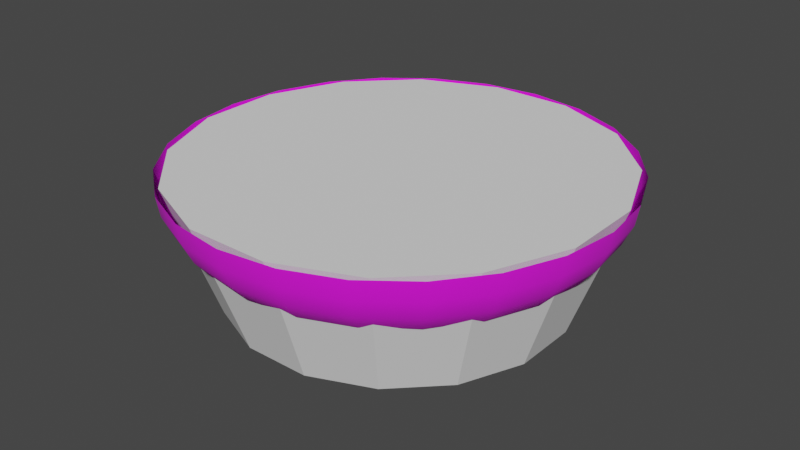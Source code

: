 # Source: engine.blend  (saved by Blender 3.3.6; exported with 4.5.12 LTS)
import bpy
from mathutils import Matrix  # noqa: F401  (used for matrix-valued properties, if any)

bpy.ops.wm.read_factory_settings(use_empty=True)
scene = bpy.context.scene
scene.name = 'Scene'

# ---- collections
col_collection = bpy.data.collections.new('Collection'); scene.collection.children.link(col_collection)

# ---- images (referenced by path relative to the original .blend; pixels are not part of the script)
import os
ASSET_DIR = os.environ.get("B2B_ASSET_DIR", "")  # directory of the original .blend (textures are referenced by path, not embedded)
HERE = os.path.dirname(os.path.abspath(__file__))  # packed textures are extracted next to this script under _unpacked/

def load_image(name, relpath, width, height, colorspace="sRGB"):
    """Load a texture the original file referenced (path relative to the .blend, or extracted next to this script)."""
    p = next((c for c in (os.path.join(HERE, relpath), os.path.join(ASSET_DIR, relpath)) if relpath and os.path.exists(c)), "")
    if p:
        img = bpy.data.images.load(p, check_existing=True)
        img.name = name
    else:  # same state as the original file: an image datablock whose file is absent (Cycles renders it pink)
        img = bpy.data.images.new(name, width, height)
        img.source = "FILE"
        img.filepath = "//" + (relpath or name)
    img.colorspace_settings.name = colorspace
    return img
img_engine_a1_psd = load_image('engine_a1.psd', 'engine_a1.psd', 1024, 1024, 'sRGB')

# ---- materials (node trees are filled in below, after node groups)
mat_m = bpy.data.materials.new('m')
mat_m.alpha_threshold = 0.0
mat_m.roughness = 0.5
mat_m.line_color = (0.0, 0.0, 0.0, 1.0)

# ---- node groups
ng_auto_smooth = bpy.data.node_groups.new('Auto Smooth', 'GeometryNodeTree')
_s = ng_auto_smooth.interface.new_socket(name='Geometry', in_out='OUTPUT', socket_type='NodeSocketGeometry')
_s = ng_auto_smooth.interface.new_socket(name='Geometry', in_out='INPUT', socket_type='NodeSocketGeometry')
_s = ng_auto_smooth.interface.new_socket(name='Angle', in_out='INPUT', socket_type='NodeSocketFloat')
_s.subtype = 'ANGLE'
_s.min_value = 0.0
_s.max_value = 3.142
ng_auto_smooth.is_modifier = True
_N = ng_auto_smooth.nodes; _L = ng_auto_smooth.links
n0 = _N.new('NodeGroupOutput'); n0.name = 'Group Output'; n0.location = (480, -100)
n1 = _N.new('NodeGroupInput'); n1.name = 'Group Input'; n1.location = (-420, -300)
n2 = _N.new('NodeGroupInput'); n2.name = 'Group Input.001'; n2.location = (-60, -100)
n3 = _N.new('GeometryNodeSetShadeSmooth'); n3.name = 'Set Shade Smooth'; n3.location = (120, -100)
n3.domain = 'EDGE'
n4 = _N.new('GeometryNodeSetShadeSmooth'); n4.name = 'Set Shade Smooth.001'; n4.location = (300, -100)
n5 = _N.new('GeometryNodeInputMeshEdgeAngle'); n5.name = 'Edge Angle'; n5.location = (-420, -220)
n6 = _N.new('GeometryNodeInputEdgeSmooth'); n6.name = 'Is Edge Smooth'; n6.location = (-60, -160)
n7 = _N.new('GeometryNodeInputShadeSmooth'); n7.name = 'Is Face Smooth'; n7.location = (-240, -340)
n8 = _N.new('FunctionNodeBooleanMath'); n8.name = 'Boolean Math'; n8.location = (-60, -220)
n9 = _N.new('FunctionNodeCompare'); n9.name = 'Compare'; n9.location = (-240, -180)
n9.operation = 'LESS_EQUAL'
_L.new(n5.outputs[0], n9.inputs[0])
_L.new(n4.outputs[0], n0.inputs[0])
_L.new(n1.outputs[1], n9.inputs[1])
_L.new(n9.outputs[0], n8.inputs[0])
_L.new(n7.outputs[0], n8.inputs[1])
_L.new(n2.outputs[0], n3.inputs[0])
_L.new(n6.outputs[0], n3.inputs[1])
_L.new(n3.outputs[0], n4.inputs[0])
_L.new(n8.outputs[0], n3.inputs[2])
n0.is_active_output = True

# ---- material node trees
mat_m.use_nodes = True; mat_m.node_tree.nodes.clear()
_N = mat_m.node_tree.nodes; _L = mat_m.node_tree.links
n0 = _N.new('ShaderNodeOutputMaterial'); n0.name = 'Material Output'; n0.location = (300, 300)
n1 = _N.new('ShaderNodeBsdfPrincipled'); n1.name = 'Principled BSDF'; n1.location = (10, 300)
n1.distribution = 'GGX'
n1.subsurface_method = 'RANDOM_WALK_SKIN'
n1.inputs[2].default_value = 1.0
n1.inputs[3].default_value = 1.45
n1.inputs[27].default_value = (0.0, 0.0, 0.0, 1.0)
n1.inputs[28].default_value = 1.0
n2 = _N.new('ShaderNodeTexImage'); n2.name = 'Image Texture'; n2.location = (-280, 280)
n2.image = img_engine_a1_psd
_L.new(n1.outputs[0], n0.inputs[0])
_L.new(n2.outputs[0], n1.inputs[0])
n0.is_active_output = True

# ---- world
world_world = bpy.data.worlds.new('World'); scene.world = world_world
world_world.use_nodes = True; world_world.node_tree.nodes.clear()
_N = world_world.node_tree.nodes; _L = world_world.node_tree.links
n0 = _N.new('ShaderNodeOutputWorld'); n0.name = 'World Output'; n0.location = (300, 300)
n1 = _N.new('ShaderNodeBackground'); n1.name = 'Background'; n1.location = (10, 300)
n1.inputs[0].default_value = (0.05088, 0.05088, 0.05088, 1.0)
_L.new(n1.outputs[0], n0.inputs[0])
n0.is_active_output = True
world_world.color = (0.05088, 0.05088, 0.05088)
world_world.use_sun_shadow = False
world_world.sun_shadow_jitter_overblur = 0.0

# ---- meshes
me_cylinder = bpy.data.meshes.new('Cylinder')
me_cylinder.from_pydata([(-0.4419, 0.4419, 0.1875), (0.3125, 0.5413, 0.1875), (0.5413, -0.3125, 0.1875), (0.1618, -0.6037, 0.1875), (-0.1618, -0.6037, 0.1875), (-0.4419, -0.4419, 0.1875), (-0.5413, -0.3125, 0.1875), (-0.625, 0.0, 0.1875), (-0.5006, 0.0, -0.01081), (-0.6155, 0.0, 0.1303), (-0.5886, 0.0, 0.07246), (-0.5482, 0.0, 0.02293), (-0.4836, 0.1296, -0.01081), (-0.6037, 0.1618, 0.1875), (-0.5295, 0.1419, 0.02293), (-0.5685, 0.1523, 0.07246), (-0.5946, 0.1593, 0.1303), (-0.4335, 0.2503, -0.01081), (-0.5413, 0.3125, 0.1875), (-0.4748, 0.2741, 0.02293), (-0.5097, 0.2943, 0.07246), (-0.5331, 0.3078, 0.1303), (-0.354, 0.354, -0.01081), (-0.3876, 0.3876, 0.02293), (-0.4162, 0.4162, 0.07246), (-0.4352, 0.4352, 0.1303), (-0.2503, 0.4335, -0.01081), (-0.3125, 0.5413, 0.1875), (-0.2741, 0.4748, 0.02293), (-0.2943, 0.5097, 0.07246), (-0.3078, 0.5331, 0.1303), (-0.1296, 0.4836, -0.01081), (-0.1618, 0.6037, 0.1875), (-0.1419, 0.5295, 0.02293), (-0.1523, 0.5685, 0.07246), (-0.1593, 0.5946, 0.1303), (0.0, 0.5006, -0.01081), (0.0, 0.625, 0.1875), (0.0, 0.5482, 0.02293), (0.0, 0.5886, 0.07246), (0.0, 0.6155, 0.1303), (0.1296, 0.4836, -0.01081), (0.1618, 0.6037, 0.1875), (0.1419, 0.5295, 0.02293), (0.1523, 0.5685, 0.07246), (0.1593, 0.5946, 0.1303), (0.2503, 0.4335, -0.01081), (0.2741, 0.4748, 0.02293), (0.2943, 0.5097, 0.07246), (0.3078, 0.5331, 0.1303), (0.354, 0.354, -0.01081), (0.4419, 0.4419, 0.1875), (0.3876, 0.3876, 0.02293), (0.4162, 0.4162, 0.07246), (0.4352, 0.4352, 0.1303), (0.4335, 0.2503, -0.01081), (0.5413, 0.3125, 0.1875), (0.4748, 0.2741, 0.02293), (0.5097, 0.2943, 0.07246), (0.5331, 0.3078, 0.1303), (0.4836, 0.1296, -0.01081), (0.6037, 0.1618, 0.1875), (0.5295, 0.1419, 0.02293), (0.5685, 0.1523, 0.07246), (0.5946, 0.1593, 0.1303), (0.5006, 0.0, -0.01081), (0.625, 0.0, 0.1875), (0.5482, 0.0, 0.02293), (0.5886, 0.0, 0.07246), (0.6155, 0.0, 0.1303), (0.4836, -0.1296, -0.01081), (0.6037, -0.1618, 0.1875), (0.5295, -0.1419, 0.02293), (0.5685, -0.1523, 0.07246), (0.5946, -0.1593, 0.1303), (0.4335, -0.2503, -0.01081), (0.4748, -0.2741, 0.02293), (0.5097, -0.2943, 0.07246), (0.5331, -0.3078, 0.1303), (0.354, -0.354, -0.01081), (0.4419, -0.4419, 0.1875), (0.3876, -0.3876, 0.02293), (0.4162, -0.4162, 0.07246), (0.4352, -0.4352, 0.1303), (0.2503, -0.4335, -0.01081), (0.3125, -0.5413, 0.1875), (0.2741, -0.4748, 0.02293), (0.2943, -0.5097, 0.07246), (0.3078, -0.5331, 0.1303), (0.1296, -0.4836, -0.01081), (0.1419, -0.5295, 0.02293), (0.1523, -0.5685, 0.07246), (0.1593, -0.5946, 0.1303), (0.0, -0.5006, -0.01081), (0.0, -0.625, 0.1875), (0.0, -0.5482, 0.02293), (0.0, -0.5886, 0.07246), (0.0, -0.6155, 0.1303), (-0.1296, -0.4836, -0.01081), (-0.1419, -0.5295, 0.02293), (-0.1523, -0.5685, 0.07246), (-0.1593, -0.5946, 0.1303), (-0.2503, -0.4335, -0.01081), (-0.3125, -0.5413, 0.1875), (-0.2741, -0.4748, 0.02293), (-0.2943, -0.5097, 0.07246), (-0.3078, -0.5331, 0.1303), (-0.354, -0.354, -0.01081), (-0.3876, -0.3876, 0.02293), (-0.4162, -0.4162, 0.07246), (-0.4352, -0.4352, 0.1303), (-0.4335, -0.2503, -0.01081), (-0.4748, -0.2741, 0.02293), (-0.5097, -0.2943, 0.07246), (-0.5331, -0.3078, 0.1303), (-0.4836, -0.1296, -0.01081), (-0.6037, -0.1618, 0.1875), (-0.5295, -0.1419, 0.02293), (-0.5685, -0.1523, 0.07246), (-0.5946, -0.1593, 0.1303), (-0.2435, -1.49e-08, -0.09844), (-0.4342, -2.98e-08, -0.04327), (-0.3409, -2.98e-08, -0.07775), (-0.4194, 0.1124, -0.04327), (-0.2352, 0.06302, -0.09844), (-0.3293, 0.08823, -0.07775), (-0.376, 0.2171, -0.04327), (-0.2109, 0.1217, -0.09844), (-0.307, 0.307, -0.04327), (-0.1722, 0.1722, -0.09844), (-0.2171, 0.376, -0.04327), (-0.1217, 0.2109, -0.09844), (-0.1124, 0.4194, -0.04327), (-0.06302, 0.2352, -0.09844), (-0.08823, 0.3293, -0.07775), (-2.98e-08, 0.4342, -0.04327), (0.0, 0.3409, -0.07775), (0.1124, 0.4194, -0.04327), (0.06302, 0.2352, -0.09844), (0.08823, 0.3293, -0.07775), (0.2171, 0.376, -0.04327), (0.1217, 0.2109, -0.09844), (0.1704, 0.2952, -0.07775), (0.307, 0.307, -0.04327), (0.1722, 0.1722, -0.09844), (0.241, 0.241, -0.07775), (0.376, 0.2171, -0.04327), (0.2109, 0.1217, -0.09844), (0.4194, 0.1124, -0.04327), (0.2352, 0.06302, -0.09844), (0.4342, 2.98e-08, -0.04327), (0.2435, 0.0, -0.09844), (0.3409, 0.0, -0.07775), (0.4194, -0.1124, -0.04327), (0.2352, -0.06302, -0.09844), (0.3293, -0.08823, -0.07775), (0.376, -0.2171, -0.04327), (0.2109, -0.1217, -0.09844), (0.307, -0.307, -0.04327), (0.1722, -0.1722, -0.09844), (0.241, -0.241, -0.07775), (0.2171, -0.376, -0.04327), (0.1217, -0.2109, -0.09844), (0.1124, -0.4194, -0.04327), (0.06302, -0.2352, -0.09844), (0.08823, -0.3293, -0.07775), (2.98e-08, -0.4342, -0.04327), (2.98e-08, -0.3409, -0.07775), (-0.1124, -0.4194, -0.04327), (-0.06302, -0.2352, -0.09844), (-0.08823, -0.3293, -0.07775), (-0.2171, -0.376, -0.04327), (-0.1217, -0.2109, -0.09844), (-0.307, -0.307, -0.04327), (-0.1722, -0.1722, -0.09844), (-0.241, -0.241, -0.07775), (-0.376, -0.2171, -0.04327), (-0.2109, -0.1217, -0.09844), (-0.4194, -0.1124, -0.04327), (-0.2352, -0.06302, -0.09844), (-0.3293, -0.08823, -0.07775), (-0.1063, 0.2375, -0.1875), (-0.08661, 0.2734, -0.1875), (-0.06629, 0.3038, -0.1875), (-0.03588, 0.3241, -0.1875), (0.0, 0.3312, -0.1875), (0.03588, 0.3241, -0.1875), (0.06629, 0.3038, -0.1875), (0.08661, 0.2734, -0.1875), (0.1062, 0.2375, -0.1875), (0.08661, 0.2016, -0.1875), (0.06629, 0.1712, -0.1875), (0.03588, 0.1509, -0.1875), (0.0, 0.1437, -0.1875), (-0.03588, 0.1509, -0.1875), (-0.06629, 0.1712, -0.1875), (-0.08661, 0.2016, -0.1875), (-0.125, 0.0, -0.1875), (-0.1225, 0.04784, -0.1875), (-0.08839, 0.08839, -0.1875), (-0.04784, 0.1155, -0.1875), (0.0, 0.125, -0.1875), (0.04784, 0.1155, -0.1875), (0.08839, 0.08839, -0.1875), (0.1225, 0.04784, -0.1875), (0.125, 0.0, -0.1875), (-0.1875, 0.1375, -0.1875), (-0.1375, 0.2, -0.1875), (-0.1125, 0.1808, -0.1875), (-0.0942, 0.1625, -0.1875), (-0.1375, 0.075, -0.1875), (0.1625, 0.1808, -0.1875), (0.1808, 0.1625, -0.1875), (0.1808, 0.1125, -0.1875), (-0.1125, -7.451e-09, -0.1875), (-0.1039, 0.04305, -0.1875), (-0.07955, 0.07955, -0.1875), (-0.04305, 0.1039, -0.1875), (0.0, 0.1125, -0.1875), (0.04305, 0.1039, -0.1875), (0.07955, 0.07955, -0.1875), (0.1039, 0.04305, -0.1875), (0.1125, 7.451e-09, -0.1875), (-0.08125, 0.2375, -0.1875), (-0.07507, 0.2686, -0.1875), (-0.05745, 0.295, -0.1875), (-0.03109, 0.3126, -0.1875), (0.0, 0.3187, -0.1875), (0.03109, 0.3126, -0.1875), (0.05745, 0.295, -0.1875), (0.07507, 0.2686, -0.1875), (0.08125, 0.2375, -0.1875), (0.07507, 0.2064, -0.1875), (0.05745, 0.18, -0.1875), (0.03109, 0.1624, -0.1875), (0.0, 0.1562, -0.1875), (-0.03109, 0.1624, -0.1875), (-0.05745, 0.18, -0.1875), (-0.07507, 0.2064, -0.1875), (0.0, 0.2375, 0.05), (7.293e-09, 4.441e-16, 0.05), (0.0875, 0.1375, -0.1875), (0.0942, 0.1125, -0.1875), (0.1125, 0.0942, -0.1875), (0.1375, 0.075, -0.1875), (0.1625, 0.0942, -0.1875), (0.1875, 0.1375, -0.1875), (0.1375, 0.2, -0.1875), (0.1125, 0.1808, -0.1875), (0.0942, 0.1625, -0.1875), (0.1, 0.1375, -0.1875), (0.105, 0.1187, -0.1875), (0.1187, 0.105, -0.1875), (0.1375, 0.1, -0.1875), (0.1562, 0.105, -0.1875), (0.17, 0.1187, -0.1875), (0.175, 0.1375, -0.1875), (0.17, 0.1562, -0.1875), (0.1562, 0.17, -0.1875), (0.1375, 0.175, -0.1875), (0.1187, 0.17, -0.1875), (0.105, 0.1562, -0.1875), (0.1375, 0.1375, -0.1125), (-0.1808, 0.1125, -0.1875), (-0.1625, 0.0942, -0.1875), (-0.1125, 0.0942, -0.1875), (-0.0942, 0.1125, -0.1875), (-0.0875, 0.1375, -0.1875), (-0.1625, 0.1808, -0.1875), (-0.1808, 0.1625, -0.1875), (-0.175, 0.1375, -0.1875), (-0.17, 0.1187, -0.1875), (-0.1562, 0.105, -0.1875), (-0.1375, 0.1, -0.1875), (-0.1188, 0.105, -0.1875), (-0.105, 0.1187, -0.1875), (-0.1, 0.1375, -0.1875), (-0.105, 0.1563, -0.1875), (-0.1188, 0.17, -0.1875), (-0.1375, 0.175, -0.1875), (-0.1562, 0.17, -0.1875), (-0.17, 0.1563, -0.1875), (-0.1375, 0.1375, -0.1125), (-0.1062, -0.2375, -0.1875), (-0.08661, -0.2734, -0.1875), (-0.06629, -0.3038, -0.1875), (-0.03588, -0.3241, -0.1875), (2.98e-08, -0.3312, -0.1875), (0.03588, -0.3241, -0.1875), (0.06629, -0.3038, -0.1875), (0.08661, -0.2734, -0.1875), (0.1063, -0.2375, -0.1875), (0.08661, -0.2016, -0.1875), (0.06629, -0.1712, -0.1875), (0.03588, -0.1509, -0.1875), (1.49e-08, -0.1437, -0.1875), (-0.03588, -0.1509, -0.1875), (-0.06629, -0.1712, -0.1875), (-0.08661, -0.2016, -0.1875), (-0.1225, -0.04784, -0.1875), (-0.08839, -0.08839, -0.1875), (-0.04784, -0.1155, -0.1875), (1.49e-08, -0.125, -0.1875), (0.04784, -0.1155, -0.1875), (0.08839, -0.08839, -0.1875), (0.1225, -0.04784, -0.1875), (-0.1875, -0.1375, -0.1875), (-0.1375, -0.2, -0.1875), (-0.1125, -0.1808, -0.1875), (-0.0942, -0.1625, -0.1875), (-0.1375, -0.075, -0.1875), (0.1625, -0.1808, -0.1875), (0.1808, -0.1625, -0.1875), (0.1808, -0.1125, -0.1875), (-0.1039, -0.04305, -0.1875), (-0.07955, -0.07955, -0.1875), (-0.04305, -0.1039, -0.1875), (7.451e-09, -0.1125, -0.1875), (0.04305, -0.1039, -0.1875), (0.07955, -0.07955, -0.1875), (0.1039, -0.04305, -0.1875), (-0.08125, -0.2375, -0.1875), (-0.07507, -0.2686, -0.1875), (-0.05745, -0.295, -0.1875), (-0.03109, -0.3126, -0.1875), (2.98e-08, -0.3187, -0.1875), (0.03109, -0.3126, -0.1875), (0.05745, -0.295, -0.1875), (0.07507, -0.2686, -0.1875), (0.08125, -0.2375, -0.1875), (0.07507, -0.2064, -0.1875), (0.05745, -0.18, -0.1875), (0.03109, -0.1624, -0.1875), (1.49e-08, -0.1562, -0.1875), (-0.03109, -0.1624, -0.1875), (-0.05745, -0.18, -0.1875), (-0.07507, -0.2064, -0.1875), (1.49e-08, -0.2375, 0.05), (0.0875, -0.1375, -0.1875), (0.0942, -0.1125, -0.1875), (0.1125, -0.0942, -0.1875), (0.1375, -0.075, -0.1875), (0.1625, -0.0942, -0.1875), (0.1875, -0.1375, -0.1875), (0.1375, -0.2, -0.1875), (0.1125, -0.1808, -0.1875), (0.0942, -0.1625, -0.1875), (0.1, -0.1375, -0.1875), (0.105, -0.1187, -0.1875), (0.1188, -0.105, -0.1875), (0.1375, -0.1, -0.1875), (0.1562, -0.105, -0.1875), (0.17, -0.1187, -0.1875), (0.175, -0.1375, -0.1875), (0.17, -0.1562, -0.1875), (0.1562, -0.17, -0.1875), (0.1375, -0.175, -0.1875), (0.1188, -0.17, -0.1875), (0.105, -0.1562, -0.1875), (0.1375, -0.1375, -0.1125), (-0.1808, -0.1125, -0.1875), (-0.1625, -0.0942, -0.1875), (-0.1125, -0.0942, -0.1875), (-0.0942, -0.1125, -0.1875), (-0.0875, -0.1375, -0.1875), (-0.1625, -0.1808, -0.1875), (-0.1808, -0.1625, -0.1875), (-0.175, -0.1375, -0.1875), (-0.17, -0.1187, -0.1875), (-0.1562, -0.105, -0.1875), (-0.1375, -0.1, -0.1875), (-0.1187, -0.105, -0.1875), (-0.105, -0.1188, -0.1875), (-0.1, -0.1375, -0.1875), (-0.105, -0.1562, -0.1875), (-0.1187, -0.17, -0.1875), (-0.1375, -0.175, -0.1875), (-0.1562, -0.17, -0.1875), (-0.17, -0.1563, -0.1875), (-0.1375, -0.1375, -0.1125), (-0.1217, -1.49e-08, -0.1055), (-0.1176, 0.03151, -0.1055), (-0.1176, -0.03151, -0.1055), (-0.1054, 0.06087, -0.1055), (-0.08609, 0.08609, -0.1055), (-0.06087, 0.1054, -0.1055), (-0.03151, 0.1176, -0.1055), (0.03151, 0.1176, -0.1055), (0.06087, 0.1054, -0.1055), (0.08609, 0.08609, -0.1055), (0.1054, 0.06087, -0.1055), (0.1176, 0.03151, -0.1055), (0.1217, 0.0, -0.1055), (0.1176, -0.03151, -0.1055), (0.1054, -0.06087, -0.1055), (0.08609, -0.08609, -0.1055), (0.06087, -0.1054, -0.1055), (0.03151, -0.1176, -0.1055), (-0.03151, -0.1176, -0.1055), (-0.06087, -0.1054, -0.1055), (-0.08609, -0.08609, -0.1055), (-0.1054, -0.06087, -0.1055), (-0.2952, 0.1704, -0.07775), (-0.241, 0.241, -0.07775), (-0.1704, 0.2952, -0.07775), (0.2952, 0.1704, -0.07775), (0.3293, 0.08823, -0.07775), (0.2952, -0.1704, -0.07775), (0.1704, -0.2952, -0.07775), (-0.1704, -0.2952, -0.07775), (-0.2952, -0.1704, -0.07775), (-0.1063, 0.2375, -0.175), (-0.08661, 0.2734, -0.175), (-0.06629, 0.3038, -0.175), (-0.03588, 0.3241, -0.175), (0.0, 0.3312, -0.175), (0.03588, 0.3241, -0.175), (0.06629, 0.3038, -0.175), (0.08661, 0.2734, -0.175), (0.1062, 0.2375, -0.175), (-0.125, 0.0, -0.175), (-0.1225, 0.04784, -0.175), (0.1225, 0.04784, -0.175), (0.125, 0.0, -0.175), (-0.1875, 0.1375, -0.175), (-0.1375, 0.2, -0.175), (-0.1375, 0.075, -0.175), (0.1625, 0.1808, -0.175), (0.1808, 0.1625, -0.175), (0.1808, 0.1125, -0.175), (-0.1808, 0.1625, -0.175), (-0.1625, 0.1808, -0.175), (-0.1625, 0.0942, -0.175), (-0.1808, 0.1125, -0.175), (0.1375, 0.2, -0.175), (0.1875, 0.1375, -0.175), (0.1625, 0.0942, -0.175), (0.1375, 0.075, -0.175), (-0.1062, -0.2375, -0.175), (-0.08661, -0.2734, -0.175), (-0.06629, -0.3038, -0.175), (-0.03588, -0.3241, -0.175), (2.98e-08, -0.3312, -0.175), (0.03588, -0.3241, -0.175), (0.06629, -0.3038, -0.175), (0.08661, -0.2734, -0.175), (0.1063, -0.2375, -0.175), (-0.1225, -0.04784, -0.175), (0.1225, -0.04784, -0.175), (-0.1875, -0.1375, -0.175), (-0.1375, -0.2, -0.175), (-0.1375, -0.075, -0.175), (0.1625, -0.1808, -0.175), (0.1808, -0.1625, -0.175), (0.1808, -0.1125, -0.175), (-0.1808, -0.1625, -0.175), (-0.1625, -0.1808, -0.175), (-0.1625, -0.0942, -0.175), (-0.1808, -0.1125, -0.175), (0.1375, -0.2, -0.175), (0.1875, -0.1375, -0.175), (0.1625, -0.0942, -0.175), (0.1375, -0.075, -0.175), (-0.0973, 0.2799, -0.0625), (-0.1166, 0.2445, -0.0625), (-0.1166, 0.2445, -0.175), (-0.07513, 0.3126, -0.0625), (-0.04066, 0.3357, -0.0625), (-3.869e-09, 0.3437, -0.0625), (0.04066, 0.3357, -0.0625), (0.07513, 0.3126, -0.0625), (0.0973, 0.2799, -0.0625), (0.1166, 0.2445, -0.0625), (-0.1347, 0.04503, -0.0625), (-0.1375, 0.0, -0.0625), (-0.1375, 0.0, -0.175), (0.1375, 0.0, -0.0625), (0.1347, 0.04503, -0.0625), (-0.1916, 0.1687, -0.0625), (-0.2, 0.1375, -0.0625), (-0.2, 0.1375, -0.175), (-0.1707, 0.1902, -0.0625), (-0.1462, 0.209, -0.0625), (-0.1707, 0.0848, -0.0625), (-0.147, 0.06685, -0.0625), (-0.1916, 0.1063, -0.0625), (0.1707, 0.1902, -0.0625), (0.1462, 0.209, -0.0625), (0.1916, 0.1688, -0.0625), (0.2, 0.1375, -0.0625), (0.1916, 0.1063, -0.0625), (0.1707, 0.0848, -0.0625), (0.147, 0.06685, -0.0625), (-0.0973, -0.2799, -0.0625), (-0.1166, -0.2445, -0.0625), (-0.1166, -0.2445, -0.175), (-0.07513, -0.3126, -0.0625), (-0.04066, -0.3357, -0.0625), (3.597e-08, -0.3437, -0.0625), (0.04066, -0.3357, -0.0625), (0.07513, -0.3126, -0.0625), (0.0973, -0.2799, -0.0625), (0.1166, -0.2445, -0.0625), (-0.1347, -0.04503, -0.0625), (0.1347, -0.04503, -0.0625), (-0.1916, -0.1688, -0.0625), (-0.2, -0.1375, -0.0625), (-0.2, -0.1375, -0.175), (-0.1707, -0.1902, -0.0625), (-0.1462, -0.209, -0.0625), (-0.1707, -0.0848, -0.0625), (-0.147, -0.06685, -0.0625), (-0.1916, -0.1063, -0.0625), (0.1707, -0.1902, -0.0625), (0.1462, -0.209, -0.0625), (0.1916, -0.1687, -0.0625), (0.2, -0.1375, -0.0625), (0.1916, -0.1062, -0.0625), (0.1707, -0.0848, -0.0625), (0.147, -0.06685, -0.0625), (-0.0973, 0.2799, -0.175), (-0.07513, 0.3126, -0.175), (-0.04066, 0.3357, -0.175), (-3.869e-09, 0.3437, -0.175), (0.04066, 0.3357, -0.175), (0.07513, 0.3126, -0.175), (0.0973, 0.2799, -0.175), (0.1166, 0.2445, -0.175), (-0.1347, 0.04503, -0.175), (0.1347, 0.04503, -0.175), (0.1375, 0.0, -0.175), (-0.1462, 0.209, -0.175), (-0.147, 0.06685, -0.175), (0.1707, 0.1902, -0.175), (0.1916, 0.1688, -0.175), (0.1916, 0.1063, -0.175), (-0.1916, 0.1687, -0.175), (-0.1707, 0.1902, -0.175), (-0.1707, 0.0848, -0.175), (-0.1916, 0.1063, -0.175), (0.1462, 0.209, -0.175), (0.2, 0.1375, -0.175), (0.1707, 0.0848, -0.175), (0.147, 0.06685, -0.175), (-0.0973, -0.2799, -0.175), (-0.07513, -0.3126, -0.175), (-0.04066, -0.3357, -0.175), (3.597e-08, -0.3437, -0.175), (0.04066, -0.3357, -0.175), (0.07513, -0.3126, -0.175), (0.0973, -0.2799, -0.175), (0.1166, -0.2445, -0.175), (-0.1347, -0.04503, -0.175), (0.1347, -0.04503, -0.175), (-0.1462, -0.209, -0.175), (-0.147, -0.06685, -0.175), (0.1707, -0.1902, -0.175), (0.1916, -0.1687, -0.175), (0.1916, -0.1062, -0.175), (-0.1916, -0.1688, -0.175), (-0.1707, -0.1902, -0.175), (-0.1707, -0.0848, -0.175), (-0.1916, -0.1063, -0.175), (0.1462, -0.209, -0.175), (0.2, -0.1375, -0.175), (0.1707, -0.0848, -0.175), (0.147, -0.06685, -0.175)], [], [(130, 26, 31, 132), (173, 107, 111, 176), (161, 84, 89, 163), (148, 60, 65, 150), (135, 36, 41, 137), (123, 12, 17, 126), (121, 8, 12, 123), (166, 93, 98, 168), (153, 70, 75, 156), (140, 46, 50, 143), (128, 22, 26, 130), (171, 102, 107, 173), (158, 79, 84, 161), (146, 55, 60, 148), (132, 31, 36, 135), (176, 111, 115, 178), (163, 89, 93, 166), (150, 65, 70, 153), (178, 115, 8, 121), (137, 41, 46, 140), (126, 17, 22, 128), (168, 98, 102, 171), (156, 75, 79, 158), (143, 50, 55, 146), (116, 7, 9, 119), (119, 9, 10, 118), (118, 10, 11, 117), (117, 11, 8, 115), (6, 116, 119, 114), (114, 119, 118, 113), (113, 118, 117, 112), (112, 117, 115, 111), (5, 6, 114, 110), (110, 114, 113, 109), (109, 113, 112, 108), (108, 112, 111, 107), (103, 5, 110, 106), (106, 110, 109, 105), (105, 109, 108, 104), (104, 108, 107, 102), (4, 103, 106, 101), (101, 106, 105, 100), (100, 105, 104, 99), (99, 104, 102, 98), (94, 4, 101, 97), (97, 101, 100, 96), (96, 100, 99, 95), (95, 99, 98, 93), (3, 94, 97, 92), (92, 97, 96, 91), (91, 96, 95, 90), (90, 95, 93, 89), (85, 3, 92, 88), (88, 92, 91, 87), (87, 91, 90, 86), (86, 90, 89, 84), (80, 85, 88, 83), (83, 88, 87, 82), (82, 87, 86, 81), (81, 86, 84, 79), (2, 80, 83, 78), (78, 83, 82, 77), (77, 82, 81, 76), (76, 81, 79, 75), (71, 2, 78, 74), (74, 78, 77, 73), (73, 77, 76, 72), (72, 76, 75, 70), (66, 71, 74, 69), (69, 74, 73, 68), (68, 73, 72, 67), (67, 72, 70, 65), (61, 66, 69, 64), (64, 69, 68, 63), (63, 68, 67, 62), (62, 67, 65, 60), (56, 61, 64, 59), (59, 64, 63, 58), (58, 63, 62, 57), (57, 62, 60, 55), (51, 56, 59, 54), (54, 59, 58, 53), (53, 58, 57, 52), (52, 57, 55, 50), (1, 51, 54, 49), (49, 54, 53, 48), (48, 53, 52, 47), (47, 52, 50, 46), (42, 1, 49, 45), (45, 49, 48, 44), (44, 48, 47, 43), (43, 47, 46, 41), (37, 42, 45, 40), (40, 45, 44, 39), (39, 44, 43, 38), (38, 43, 41, 36), (32, 37, 40, 35), (35, 40, 39, 34), (34, 39, 38, 33), (33, 38, 36, 31), (27, 32, 35, 30), (30, 35, 34, 29), (29, 34, 33, 28), (28, 33, 31, 26), (0, 27, 30, 25), (25, 30, 29, 24), (24, 29, 28, 23), (23, 28, 26, 22), (18, 0, 25, 21), (21, 25, 24, 20), (20, 24, 23, 19), (19, 23, 22, 17), (13, 18, 21, 16), (16, 21, 20, 15), (15, 20, 19, 14), (14, 19, 17, 12), (7, 13, 16, 9), (9, 16, 15, 10), (10, 15, 14, 11), (11, 14, 12, 8), (121, 123, 125, 122), (122, 125, 124, 120), (123, 126, 402, 125), (125, 402, 127, 124), (126, 128, 403, 402), (402, 403, 129, 127), (128, 130, 404, 403), (403, 404, 131, 129), (130, 132, 134, 404), (139, 142, 141, 138), (132, 135, 136, 134), (135, 137, 139, 136), (137, 140, 142, 139), (140, 143, 145, 142), (142, 145, 144, 141), (143, 146, 405, 145), (145, 405, 147, 144), (146, 148, 406, 405), (405, 406, 149, 147), (148, 150, 152, 406), (406, 152, 151, 149), (150, 153, 155, 152), (152, 155, 154, 151), (153, 156, 407, 155), (155, 407, 157, 154), (156, 158, 160, 407), (407, 160, 159, 157), (158, 161, 408, 160), (160, 408, 162, 159), (161, 163, 165, 408), (404, 134, 133, 131), (163, 166, 167, 165), (166, 168, 170, 167), (168, 171, 409, 170), (408, 165, 164, 162), (171, 173, 175, 409), (409, 175, 174, 172), (173, 176, 410, 175), (175, 410, 177, 174), (176, 178, 180, 410), (410, 180, 179, 177), (178, 121, 122, 180), (180, 122, 120, 179), (442, 443, 548, 547), (443, 444, 549, 548), (444, 445, 550, 549), (445, 446, 551, 550), (420, 447, 552, 475), (211, 212, 257, 258), (448, 423, 530, 553), (449, 455, 559, 507), (455, 456, 560, 559), (456, 450, 554, 560), (451, 457, 561, 555), (247, 211, 258, 259), (248, 247, 259, 260), (186, 187, 229, 228), (198, 199, 216, 215), (203, 204, 221, 220), (201, 202, 219, 218), (199, 200, 217, 216), (204, 205, 222, 221), (197, 198, 215, 214), (202, 203, 220, 219), (200, 201, 218, 217), (191, 192, 234, 233), (196, 181, 223, 238), (184, 185, 227, 226), (189, 190, 232, 231), (194, 195, 237, 236), (182, 183, 225, 224), (187, 188, 230, 229), (192, 193, 235, 234), (185, 186, 228, 227), (190, 191, 233, 232), (195, 196, 238, 237), (183, 184, 226, 225), (188, 189, 231, 230), (181, 182, 224, 223), (193, 194, 236, 235), (214, 215, 240), (223, 224, 239), (224, 225, 239), (225, 226, 239), (226, 227, 239), (227, 228, 239), (228, 229, 239), (229, 230, 239), (230, 231, 239), (231, 232, 239), (232, 233, 239), (233, 234, 239), (234, 235, 239), (235, 236, 239), (236, 237, 239), (237, 238, 239), (238, 223, 239), (215, 216, 240), (216, 217, 240), (217, 218, 240), (218, 219, 240), (219, 220, 240), (220, 221, 240), (221, 222, 240), (212, 246, 256, 257), (246, 213, 255, 256), (213, 245, 254, 255), (245, 244, 253, 254), (241, 249, 261, 250), (242, 241, 250, 251), (244, 243, 252, 253), (249, 248, 260, 261), (243, 242, 251, 252), (250, 261, 262), (261, 260, 262), (260, 259, 262), (259, 258, 262), (258, 257, 262), (257, 256, 262), (256, 255, 262), (255, 254, 262), (254, 253, 262), (253, 252, 262), (252, 251, 262), (251, 250, 262), (208, 209, 277, 278), (207, 208, 278, 279), (268, 207, 279, 280), (209, 267, 276, 277), (267, 266, 275, 276), (266, 265, 274, 275), (265, 210, 273, 274), (206, 269, 281, 270), (263, 206, 270, 271), (210, 264, 272, 273), (269, 268, 280, 281), (264, 263, 271, 272), (270, 281, 282), (281, 280, 282), (280, 279, 282), (279, 278, 282), (278, 277, 282), (277, 276, 282), (276, 275, 282), (275, 274, 282), (274, 273, 282), (273, 272, 282), (272, 271, 282), (271, 270, 282), (196, 208, 207, 181), (190, 189, 247, 248), (191, 190, 248, 249), (195, 209, 208, 196), (194, 267, 209, 195), (192, 191, 249, 241), (204, 203, 243, 244), (198, 210, 265, 199), (200, 199, 265, 266), (203, 202, 242, 243), (192, 241, 242, 202, 201, 193), (194, 193, 201, 200, 266, 267), (457, 458, 562, 561), (458, 449, 507, 562), (446, 459, 563, 551), (459, 452, 556, 563), (452, 453, 557, 556), (453, 460, 564, 557), (460, 454, 558, 564), (454, 461, 565, 558), (461, 462, 566, 565), (450, 438, 495, 554), (311, 355, 354, 312), (447, 451, 555, 552), (462, 448, 553, 566), (412, 411, 465, 520), (413, 412, 520, 521), (414, 413, 521, 522), (415, 414, 522, 523), (416, 415, 523, 524), (344, 356, 355, 311), (345, 357, 356, 344), (288, 326, 327, 289), (299, 314, 315, 300), (304, 319, 320, 305), (302, 317, 318, 303), (300, 315, 316, 301), (305, 320, 222, 205), (197, 214, 314, 299), (303, 318, 319, 304), (301, 316, 317, 302), (293, 331, 332, 294), (298, 336, 321, 283), (286, 324, 325, 287), (291, 329, 330, 292), (296, 334, 335, 297), (284, 322, 323, 285), (289, 327, 328, 290), (294, 332, 333, 295), (287, 325, 326, 288), (292, 330, 331, 293), (297, 335, 336, 298), (285, 323, 324, 286), (290, 328, 329, 291), (283, 321, 322, 284), (295, 333, 334, 296), (214, 240, 314), (321, 337, 322), (322, 337, 323), (323, 337, 324), (324, 337, 325), (325, 337, 326), (326, 337, 327), (327, 337, 328), (328, 337, 329), (329, 337, 330), (330, 337, 331), (331, 337, 332), (332, 337, 333), (333, 337, 334), (334, 337, 335), (335, 337, 336), (336, 337, 321), (314, 240, 315), (315, 240, 316), (316, 240, 317), (317, 240, 318), (318, 240, 319), (319, 240, 320), (320, 240, 222), (312, 354, 353, 343), (343, 353, 352, 313), (313, 352, 351, 342), (342, 351, 350, 341), (338, 347, 358, 346), (339, 348, 347, 338), (341, 350, 349, 340), (346, 358, 357, 345), (340, 349, 348, 339), (347, 359, 358), (358, 359, 357), (357, 359, 356), (356, 359, 355), (355, 359, 354), (354, 359, 353), (353, 359, 352), (352, 359, 351), (351, 359, 350), (350, 359, 349), (349, 359, 348), (348, 359, 347), (308, 375, 374, 309), (307, 376, 375, 308), (365, 377, 376, 307), (309, 374, 373, 364), (364, 373, 372, 363), (363, 372, 371, 362), (362, 371, 370, 310), (306, 367, 378, 366), (360, 368, 367, 306), (310, 370, 369, 361), (366, 378, 377, 365), (361, 369, 368, 360), (367, 379, 378), (378, 379, 377), (377, 379, 376), (376, 379, 375), (375, 379, 374), (374, 379, 373), (373, 379, 372), (372, 379, 371), (371, 379, 370), (370, 379, 369), (369, 379, 368), (368, 379, 367), (298, 283, 307, 308), (292, 345, 344, 291), (293, 346, 345, 292), (297, 298, 308, 309), (296, 297, 309, 364), (294, 338, 346, 293), (305, 341, 340, 304), (299, 300, 362, 310), (301, 363, 362, 300), (304, 340, 339, 303), (294, 295, 302, 303, 339, 338), (296, 364, 363, 301, 302, 295), (120, 124, 381, 380), (127, 129, 384, 383), (124, 127, 383, 381), (177, 179, 382, 401), (174, 177, 401, 400), (172, 174, 400, 399), (169, 172, 399, 398), (162, 164, 397, 396), (159, 162, 396, 395), (157, 159, 395, 394), (154, 157, 394, 393), (151, 154, 393, 392), (149, 151, 392, 391), (147, 149, 391, 390), (144, 147, 390, 389), (141, 144, 389, 388), (138, 141, 388, 387), (131, 133, 386, 385), (129, 131, 385, 384), (179, 120, 380, 382), (164, 165, 167), (167, 170, 169), (133, 134, 136), (136, 139, 138), (305, 448, 462, 341), (299, 310, 451, 447), (283, 438, 450, 307), (342, 341, 462, 461), (313, 342, 461, 454), (343, 313, 454, 460), (312, 343, 460, 453), (311, 312, 453, 452), (344, 311, 452, 459), (291, 344, 459, 446), (360, 306, 449, 458), (361, 360, 458, 457), (310, 361, 457, 451), (365, 307, 450, 456), (366, 365, 456, 455), (306, 366, 455, 449), (305, 205, 423, 448), (197, 299, 447, 420), (290, 291, 446, 445), (289, 290, 445, 444), (288, 289, 444, 443), (287, 288, 443, 442), (286, 287, 442, 441), (285, 286, 441, 440), (284, 285, 440, 439), (283, 284, 439, 438), (204, 244, 437, 422), (198, 421, 426, 210), (181, 207, 425, 411), (245, 436, 437, 244), (213, 429, 436, 245), (246, 435, 429, 213), (212, 428, 435, 246), (211, 427, 428, 212), (247, 434, 427, 211), (189, 419, 434, 247), (263, 433, 424, 206), (264, 432, 433, 263), (210, 426, 432, 264), (268, 431, 425, 207), (269, 430, 431, 268), (206, 424, 430, 269), (204, 422, 423, 205), (197, 420, 421, 198), (188, 418, 419, 189), (187, 417, 418, 188), (186, 416, 417, 187), (185, 415, 416, 186), (184, 414, 415, 185), (183, 413, 414, 184), (182, 412, 413, 183), (181, 411, 412, 182), (465, 464, 463, 520), (520, 463, 466, 521), (521, 466, 467, 522), (522, 467, 468, 523), (523, 468, 469, 524), (524, 469, 470, 525), (525, 470, 471, 526), (526, 471, 472, 527), (475, 474, 473, 528), (529, 477, 476, 530), (480, 479, 478, 536), (536, 478, 481, 537), (537, 481, 482, 531), (532, 484, 483, 538), (538, 483, 485, 539), (539, 485, 479, 480), (527, 472, 487, 540), (540, 487, 486, 533), (533, 486, 488, 534), (534, 488, 489, 541), (541, 489, 490, 535), (535, 490, 491, 542), (542, 491, 492, 543), (465, 531, 482, 464), (528, 473, 484, 532), (529, 543, 492, 477), (495, 544, 493, 494), (544, 545, 496, 493), (545, 546, 497, 496), (546, 547, 498, 497), (547, 548, 499, 498), (548, 549, 500, 499), (549, 550, 501, 500), (550, 551, 502, 501), (475, 552, 503, 474), (553, 530, 476, 504), (507, 559, 505, 506), (559, 560, 508, 505), (560, 554, 509, 508), (555, 561, 510, 511), (561, 562, 512, 510), (562, 507, 506, 512), (551, 563, 514, 502), (563, 556, 513, 514), (556, 557, 515, 513), (557, 564, 516, 515), (564, 558, 517, 516), (558, 565, 518, 517), (565, 566, 519, 518), (495, 494, 509, 554), (552, 555, 511, 503), (553, 504, 519, 566), (441, 442, 547, 546), (440, 441, 546, 545), (439, 440, 545, 544), (438, 439, 544, 495), (422, 437, 543, 529), (426, 421, 528, 532), (411, 425, 531, 465), (437, 436, 542, 543), (436, 429, 535, 542), (429, 435, 541, 535), (435, 428, 534, 541), (428, 427, 533, 534), (427, 434, 540, 533), (434, 419, 527, 540), (424, 433, 539, 480), (433, 432, 538, 539), (432, 426, 532, 538), (425, 431, 537, 531), (431, 430, 536, 537), (430, 424, 480, 536), (423, 422, 529, 530), (421, 420, 475, 528), (419, 418, 526, 527), (418, 417, 525, 526), (417, 416, 524, 525), (170, 409, 172, 169)])
me_cylinder.polygons.foreach_set('use_smooth', [True] * 560)
_k = set([(214, 215), (214, 314), (215, 216), (216, 217), (217, 218), (218, 219), (219, 220), (220, 221), (221, 222), (222, 320), (223, 224), (223, 238), (224, 225), (225, 226), (226, 227), (227, 228), (228, 229), (229, 230), (230, 231), (231, 232), (232, 233), (233, 234), (234, 235), (235, 236), (236, 237), (237, 238), (314, 315), (315, 316), (316, 317), (317, 318), (318, 319), (319, 320), (321, 322), (321, 336), (322, 323), (323, 324), (324, 325), (325, 326), (326, 327), (327, 328), (328, 329), (329, 330), (330, 331), (331, 332), (332, 333), (333, 334), (334, 335), (335, 336)])
me_cylinder.attributes.new('sharp_edge', 'BOOLEAN', 'EDGE').data.foreach_set('value', [ (min(e.vertices), max(e.vertices)) in _k for e in me_cylinder.edges])
_uv = me_cylinder.uv_layers.new(name='UVMap')
_uv.uv.foreach_set('vector', [0.8033, 0.4891, 0.7761, 0.4983, 0.7761, 0.5978, 0.8033, 0.5786, 0.8033, 0.4026, 0.7761, 0.403, 0.7761, 0.3019, 0.8033, 0.311, 0.8033, 0.4891, 0.7761, 0.4983, 0.7761, 0.5978, 0.8033, 0.5786, 0.8033, 0.2216, 0.7761, 0.2023, 0.7761, 0.1065, 0.8033, 0.1374, 0.8033, 0.6643, 0.7761, 0.6952, 0.7761, 0.6012, 0.8033, 0.5818, 0.8033, 0.2183, 0.7761, 0.1989, 0.7761, 0.2967, 0.8033, 0.3065, 0.8033, 0.1359, 0.7761, 0.105, 0.7761, 0.1989, 0.8033, 0.2183, 0.8033, 0.6643, 0.7761, 0.6952, 0.7761, 0.6012, 0.8033, 0.5818, 0.8033, 0.2183, 0.7761, 0.1989, 0.7761, 0.2967, 0.8033, 0.3065, 0.8033, 0.4937, 0.7761, 0.5034, 0.7761, 0.403, 0.8033, 0.4026, 0.8033, 0.3976, 0.7761, 0.3972, 0.7761, 0.4983, 0.8033, 0.4891, 0.8033, 0.4937, 0.7761, 0.5034, 0.7761, 0.403, 0.8033, 0.4026, 0.8033, 0.3976, 0.7761, 0.3972, 0.7761, 0.4983, 0.8033, 0.4891, 0.8033, 0.311, 0.7761, 0.3019, 0.7761, 0.2023, 0.8033, 0.2216, 0.8033, 0.5786, 0.7761, 0.5978, 0.7761, 0.6937, 0.8033, 0.6627, 0.8033, 0.311, 0.7761, 0.3019, 0.7761, 0.2023, 0.8033, 0.2216, 0.8033, 0.5786, 0.7761, 0.5978, 0.7761, 0.6937, 0.8033, 0.6627, 0.8033, 0.1359, 0.7761, 0.105, 0.7761, 0.1989, 0.8033, 0.2183, 0.8033, 0.2216, 0.7761, 0.2023, 0.7761, 0.1065, 0.8033, 0.1374, 0.8033, 0.5818, 0.7761, 0.6012, 0.7761, 0.5034, 0.8033, 0.4937, 0.8033, 0.3065, 0.7761, 0.2967, 0.7761, 0.3972, 0.8033, 0.3976, 0.8033, 0.5818, 0.7761, 0.6012, 0.7761, 0.5034, 0.8033, 0.4937, 0.8033, 0.3065, 0.7761, 0.2967, 0.7761, 0.3972, 0.8033, 0.3976, 0.8033, 0.4026, 0.7761, 0.403, 0.7761, 0.3019, 0.8033, 0.311, 0.6848, 0.1457, 0.6848, 0.02, 0.7075, 0.03755, 0.7075, 0.1587, 0.7075, 0.1587, 0.7075, 0.03755, 0.7313, 0.0592, 0.7313, 0.173, 0.7313, 0.173, 0.7313, 0.0592, 0.7547, 0.08309, 0.7547, 0.1879, 0.7547, 0.1879, 0.7547, 0.08309, 0.7761, 0.1065, 0.7761, 0.2023, 0.6848, 0.2746, 0.6848, 0.1457, 0.7075, 0.1587, 0.7075, 0.2809, 0.7075, 0.2809, 0.7075, 0.1587, 0.7313, 0.173, 0.7313, 0.2878, 0.7313, 0.2878, 0.7313, 0.173, 0.7547, 0.1879, 0.7547, 0.2949, 0.7547, 0.2949, 0.7547, 0.1879, 0.7761, 0.2023, 0.7761, 0.3019, 0.6848, 0.4052, 0.6848, 0.2746, 0.7075, 0.2809, 0.7075, 0.4045, 0.7075, 0.4045, 0.7075, 0.2809, 0.7313, 0.2878, 0.7313, 0.4037, 0.7313, 0.4037, 0.7313, 0.2878, 0.7547, 0.2949, 0.7547, 0.4032, 0.7547, 0.4032, 0.7547, 0.2949, 0.7761, 0.3019, 0.7761, 0.403, 0.6848, 0.5346, 0.6848, 0.4052, 0.7075, 0.4045, 0.7075, 0.527, 0.7075, 0.527, 0.7075, 0.4045, 0.7313, 0.4037, 0.7313, 0.5189, 0.7313, 0.5189, 0.7313, 0.4037, 0.7547, 0.4032, 0.7547, 0.5108, 0.7547, 0.5108, 0.7547, 0.4032, 0.7761, 0.403, 0.7761, 0.5034, 0.6848, 0.6599, 0.6848, 0.5346, 0.7075, 0.527, 0.7075, 0.6463, 0.7075, 0.6463, 0.7075, 0.527, 0.7313, 0.5189, 0.7313, 0.6313, 0.7313, 0.6313, 0.7313, 0.5189, 0.7547, 0.5108, 0.7547, 0.6159, 0.7547, 0.6159, 0.7547, 0.5108, 0.7761, 0.5034, 0.7761, 0.6012, 0.6848, 0.7802, 0.6848, 0.6599, 0.7075, 0.6463, 0.7075, 0.763, 0.7075, 0.763, 0.7075, 0.6463, 0.7313, 0.6313, 0.7313, 0.7419, 0.7313, 0.7419, 0.7313, 0.6313, 0.7547, 0.6159, 0.7547, 0.7185, 0.7547, 0.7185, 0.7547, 0.6159, 0.7761, 0.6012, 0.7761, 0.6952, 0.6848, 0.6545, 0.6848, 0.7802, 0.7075, 0.7626, 0.7075, 0.6414, 0.7075, 0.6414, 0.7075, 0.7626, 0.7313, 0.741, 0.7313, 0.6272, 0.7313, 0.6272, 0.7313, 0.741, 0.7547, 0.7171, 0.7547, 0.6122, 0.7547, 0.6122, 0.7547, 0.7171, 0.7761, 0.6937, 0.7761, 0.5978, 0.6848, 0.5255, 0.6848, 0.6545, 0.7075, 0.6414, 0.7075, 0.5192, 0.7075, 0.5192, 0.7075, 0.6414, 0.7313, 0.6272, 0.7313, 0.5124, 0.7313, 0.5124, 0.7313, 0.6272, 0.7547, 0.6122, 0.7547, 0.5052, 0.7547, 0.5052, 0.7547, 0.6122, 0.7761, 0.5978, 0.7761, 0.4983, 0.6848, 0.3949, 0.6848, 0.5255, 0.7075, 0.5192, 0.7075, 0.3957, 0.7075, 0.3957, 0.7075, 0.5192, 0.7313, 0.5124, 0.7313, 0.3964, 0.7313, 0.3964, 0.7313, 0.5124, 0.7547, 0.5052, 0.7547, 0.3969, 0.7547, 0.3969, 0.7547, 0.5052, 0.7761, 0.4983, 0.7761, 0.3972, 0.6848, 0.2655, 0.6848, 0.3949, 0.7075, 0.3957, 0.7075, 0.2731, 0.7075, 0.2731, 0.7075, 0.3957, 0.7313, 0.3964, 0.7313, 0.2813, 0.7313, 0.2813, 0.7313, 0.3964, 0.7547, 0.3969, 0.7547, 0.2894, 0.7547, 0.2894, 0.7547, 0.3969, 0.7761, 0.3972, 0.7761, 0.2967, 0.6848, 0.1402, 0.6848, 0.2655, 0.7075, 0.2731, 0.7075, 0.1538, 0.7075, 0.1538, 0.7075, 0.2731, 0.7313, 0.2813, 0.7313, 0.1689, 0.7313, 0.1689, 0.7313, 0.2813, 0.7547, 0.2894, 0.7547, 0.1843, 0.7547, 0.1843, 0.7547, 0.2894, 0.7761, 0.2967, 0.7761, 0.1989, 0.6848, 0.02, 0.6848, 0.1402, 0.7075, 0.1538, 0.7075, 0.03719, 0.7075, 0.03719, 0.7075, 0.1538, 0.7313, 0.1689, 0.7313, 0.0583, 0.7313, 0.0583, 0.7313, 0.1689, 0.7547, 0.1843, 0.7547, 0.08168, 0.7547, 0.08168, 0.7547, 0.1843, 0.7761, 0.1989, 0.7761, 0.105, 0.6848, 0.1457, 0.6848, 0.02, 0.7075, 0.03755, 0.7075, 0.1587, 0.7075, 0.1587, 0.7075, 0.03755, 0.7313, 0.0592, 0.7313, 0.173, 0.7313, 0.173, 0.7313, 0.0592, 0.7547, 0.08309, 0.7547, 0.1879, 0.7547, 0.1879, 0.7547, 0.08309, 0.7761, 0.1065, 0.7761, 0.2023, 0.6848, 0.2746, 0.6848, 0.1457, 0.7075, 0.1587, 0.7075, 0.2809, 0.7075, 0.2809, 0.7075, 0.1587, 0.7313, 0.173, 0.7313, 0.2878, 0.7313, 0.2878, 0.7313, 0.173, 0.7547, 0.1879, 0.7547, 0.2949, 0.7547, 0.2949, 0.7547, 0.1879, 0.7761, 0.2023, 0.7761, 0.3019, 0.6848, 0.4052, 0.6848, 0.2746, 0.7075, 0.2809, 0.7075, 0.4045, 0.7075, 0.4045, 0.7075, 0.2809, 0.7313, 0.2878, 0.7313, 0.4037, 0.7313, 0.4037, 0.7313, 0.2878, 0.7547, 0.2949, 0.7547, 0.4032, 0.7547, 0.4032, 0.7547, 0.2949, 0.7761, 0.3019, 0.7761, 0.403, 0.6848, 0.5346, 0.6848, 0.4052, 0.7075, 0.4045, 0.7075, 0.527, 0.7075, 0.527, 0.7075, 0.4045, 0.7313, 0.4037, 0.7313, 0.5189, 0.7313, 0.5189, 0.7313, 0.4037, 0.7547, 0.4032, 0.7547, 0.5108, 0.7547, 0.5108, 0.7547, 0.4032, 0.7761, 0.403, 0.7761, 0.5034, 0.6848, 0.6599, 0.6848, 0.5346, 0.7075, 0.527, 0.7075, 0.6463, 0.7075, 0.6463, 0.7075, 0.527, 0.7313, 0.5189, 0.7313, 0.6313, 0.7313, 0.6313, 0.7313, 0.5189, 0.7547, 0.5108, 0.7547, 0.6159, 0.7547, 0.6159, 0.7547, 0.5108, 0.7761, 0.5034, 0.7761, 0.6012, 0.6848, 0.7802, 0.6848, 0.6599, 0.7075, 0.6463, 0.7075, 0.763, 0.7075, 0.763, 0.7075, 0.6463, 0.7313, 0.6313, 0.7313, 0.7419, 0.7313, 0.7419, 0.7313, 0.6313, 0.7547, 0.6159, 0.7547, 0.7185, 0.7547, 0.7185, 0.7547, 0.6159, 0.7761, 0.6012, 0.7761, 0.6952, 0.6848, 0.6545, 0.6848, 0.7802, 0.7075, 0.7626, 0.7075, 0.6414, 0.7075, 0.6414, 0.7075, 0.7626, 0.7313, 0.741, 0.7313, 0.6272, 0.7313, 0.6272, 0.7313, 0.741, 0.7547, 0.7171, 0.7547, 0.6122, 0.7547, 0.6122, 0.7547, 0.7171, 0.7761, 0.6937, 0.7761, 0.5978, 0.6848, 0.5255, 0.6848, 0.6545, 0.7075, 0.6414, 0.7075, 0.5192, 0.7075, 0.5192, 0.7075, 0.6414, 0.7313, 0.6272, 0.7313, 0.5124, 0.7313, 0.5124, 0.7313, 0.6272, 0.7547, 0.6122, 0.7547, 0.5052, 0.7547, 0.5052, 0.7547, 0.6122, 0.7761, 0.5978, 0.7761, 0.4983, 0.6848, 0.3949, 0.6848, 0.5255, 0.7075, 0.5192, 0.7075, 0.3957, 0.7075, 0.3957, 0.7075, 0.5192, 0.7313, 0.5124, 0.7313, 0.3964, 0.7313, 0.3964, 0.7313, 0.5124, 0.7547, 0.5052, 0.7547, 0.3969, 0.7547, 0.3969, 0.7547, 0.5052, 0.7761, 0.4983, 0.7761, 0.3972, 0.6848, 0.2655, 0.6848, 0.3949, 0.7075, 0.3957, 0.7075, 0.2731, 0.7075, 0.2731, 0.7075, 0.3957, 0.7313, 0.3964, 0.7313, 0.2813, 0.7313, 0.2813, 0.7313, 0.3964, 0.7547, 0.3969, 0.7547, 0.2894, 0.7547, 0.2894, 0.7547, 0.3969, 0.7761, 0.3972, 0.7761, 0.2967, 0.6848, 0.1402, 0.6848, 0.2655, 0.7075, 0.2731, 0.7075, 0.1538, 0.7075, 0.1538, 0.7075, 0.2731, 0.7313, 0.2813, 0.7313, 0.1689, 0.7313, 0.1689, 0.7313, 0.2813, 0.7547, 0.2894, 0.7547, 0.1843, 0.7547, 0.1843, 0.7547, 0.2894, 0.7761, 0.2967, 0.7761, 0.1989, 0.6848, 0.02, 0.6848, 0.1402, 0.7075, 0.1538, 0.7075, 0.03719, 0.7075, 0.03719, 0.7075, 0.1538, 0.7313, 0.1689, 0.7313, 0.0583, 0.7313, 0.0583, 0.7313, 0.1689, 0.7547, 0.1843, 0.7547, 0.08168, 0.7547, 0.08168, 0.7547, 0.1843, 0.7761, 0.1989, 0.7761, 0.105, 0.01417, 0.3648, 0.02003, 0.2756, 0.05788, 0.2957, 0.05333, 0.3646, 0.05333, 0.3646, 0.05788, 0.2957, 0.09528, 0.3157, 0.09205, 0.3646, 0.02003, 0.2756, 0.03723, 0.1925, 0.07119, 0.2315, 0.05788, 0.2957, 0.05788, 0.2957, 0.07119, 0.2315, 0.1047, 0.2702, 0.09528, 0.3157, 0.03723, 0.1925, 0.0646, 0.1211, 0.09236, 0.1763, 0.07119, 0.2315, 0.07119, 0.2315, 0.09236, 0.1763, 0.1198, 0.2311, 0.1047, 0.2702, 0.0646, 0.1211, 0.1003, 0.06626, 0.1199, 0.134, 0.09236, 0.1763, 0.09236, 0.1763, 0.1199, 0.134, 0.1393, 0.2011, 0.1198, 0.2311, 0.1003, 0.06626, 0.1419, 0.03178, 0.1521, 0.1074, 0.1199, 0.134, 0.221, 0.1075, 0.2531, 0.1341, 0.2338, 0.2012, 0.211, 0.1823, 0.1419, 0.03178, 0.1865, 0.02, 0.1866, 0.09834, 0.1521, 0.1074, 0.1865, 0.02, 0.2311, 0.03175, 0.221, 0.1075, 0.1866, 0.09834, 0.2311, 0.03175, 0.2727, 0.06621, 0.2531, 0.1341, 0.221, 0.1075, 0.2727, 0.06621, 0.3083, 0.121, 0.2807, 0.1765, 0.2531, 0.1341, 0.2531, 0.1341, 0.2807, 0.1765, 0.2533, 0.2313, 0.2338, 0.2012, 0.3083, 0.121, 0.3357, 0.1924, 0.3018, 0.2316, 0.2807, 0.1765, 0.2807, 0.1765, 0.3018, 0.2316, 0.2683, 0.2704, 0.2533, 0.2313, 0.3357, 0.1924, 0.3529, 0.2755, 0.3151, 0.2959, 0.3018, 0.2316, 0.3018, 0.2316, 0.3151, 0.2959, 0.2777, 0.316, 0.2683, 0.2704, 0.3529, 0.2755, 0.3588, 0.3647, 0.3196, 0.3648, 0.3151, 0.2959, 0.3151, 0.2959, 0.3196, 0.3648, 0.2809, 0.3649, 0.2777, 0.316, 0.3588, 0.3647, 0.3529, 0.4539, 0.3151, 0.4337, 0.3196, 0.3648, 0.3196, 0.3648, 0.3151, 0.4337, 0.2777, 0.4137, 0.2809, 0.3649, 0.3529, 0.4539, 0.3357, 0.537, 0.3018, 0.498, 0.3151, 0.4337, 0.3151, 0.4337, 0.3018, 0.498, 0.2682, 0.4593, 0.2777, 0.4137, 0.3357, 0.537, 0.3084, 0.6084, 0.2806, 0.5531, 0.3018, 0.498, 0.3018, 0.498, 0.2806, 0.5531, 0.2532, 0.4984, 0.2682, 0.4593, 0.3084, 0.6084, 0.2727, 0.6632, 0.253, 0.5954, 0.2806, 0.5531, 0.2806, 0.5531, 0.253, 0.5954, 0.2336, 0.5284, 0.2532, 0.4984, 0.2727, 0.6632, 0.2311, 0.6977, 0.2209, 0.622, 0.253, 0.5954, 0.1199, 0.134, 0.1521, 0.1074, 0.1621, 0.1823, 0.1393, 0.2011, 0.2311, 0.6977, 0.1865, 0.7094, 0.1864, 0.6311, 0.2209, 0.622, 0.1865, 0.7094, 0.1419, 0.6977, 0.1519, 0.622, 0.1864, 0.6311, 0.1419, 0.6977, 0.1003, 0.6632, 0.1198, 0.5953, 0.1519, 0.622, 0.253, 0.5954, 0.2209, 0.622, 0.2108, 0.5472, 0.2336, 0.5284, 0.1003, 0.6632, 0.06464, 0.6084, 0.09229, 0.553, 0.1198, 0.5953, 0.1198, 0.5953, 0.09229, 0.553, 0.1197, 0.4982, 0.1392, 0.5282, 0.06464, 0.6084, 0.03726, 0.5371, 0.07114, 0.4978, 0.09229, 0.553, 0.09229, 0.553, 0.07114, 0.4978, 0.1047, 0.459, 0.1197, 0.4982, 0.03726, 0.5371, 0.02005, 0.454, 0.05785, 0.4336, 0.07114, 0.4978, 0.07114, 0.4978, 0.05785, 0.4336, 0.09525, 0.4135, 0.1047, 0.459, 0.02005, 0.454, 0.01417, 0.3648, 0.05333, 0.3646, 0.05785, 0.4336, 0.05785, 0.4336, 0.05333, 0.3646, 0.09205, 0.3646, 0.09525, 0.4135, 0.5545, 0.02, 0.5545, 0.04931, 0.5617, 0.04931, 0.5617, 0.02, 0.5545, 0.04931, 0.5545, 0.07862, 0.5617, 0.07862, 0.5617, 0.04931, 0.5545, 0.07862, 0.5545, 0.1072, 0.5617, 0.1072, 0.5617, 0.07862, 0.5545, 0.1072, 0.5545, 0.1377, 0.5617, 0.1377, 0.5617, 0.1072, 0.5545, 0.3616, 0.5545, 0.3266, 0.5617, 0.3266, 0.5617, 0.3616, 0.3768, 0.42, 0.3696, 0.4057, 0.3739, 0.4009, 0.3792, 0.4116, 0.5545, 0.3266, 0.5545, 0.3616, 0.5617, 0.3616, 0.5617, 0.3266, 0.5545, 0.2397, 0.5545, 0.2178, 0.5617, 0.2178, 0.5617, 0.2397, 0.5545, 0.2178, 0.5545, 0.1969, 0.5617, 0.1969, 0.5617, 0.2178, 0.5545, 0.1969, 0.5545, 0.1734, 0.5617, 0.1734, 0.5617, 0.1969, 0.5545, 0.3056, 0.5545, 0.2826, 0.5617, 0.2826, 0.5617, 0.3056, 0.3865, 0.435, 0.3768, 0.42, 0.3792, 0.4116, 0.3865, 0.4155, 0.3963, 0.42, 0.3865, 0.435, 0.3865, 0.4155, 0.3939, 0.4116, 0.4262, 0.532, 0.4144, 0.5161, 0.4178, 0.5092, 0.4281, 0.523, 0.4881, 0.3162, 0.4748, 0.3478, 0.4713, 0.3409, 0.4809, 0.3124, 0.4057, 0.3478, 0.3924, 0.3162, 0.3997, 0.3124, 0.4092, 0.3409, 0.4403, 0.3764, 0.4216, 0.369, 0.4234, 0.36, 0.4403, 0.3667, 0.4748, 0.3478, 0.4589, 0.369, 0.4571, 0.36, 0.4713, 0.3409, 0.3924, 0.3162, 0.3914, 0.2788, 0.3963, 0.2788, 0.3997, 0.3124, 0.4891, 0.2788, 0.4881, 0.3162, 0.4809, 0.3124, 0.4842, 0.2788, 0.4216, 0.369, 0.4057, 0.3478, 0.4092, 0.3409, 0.4234, 0.36, 0.4589, 0.369, 0.4403, 0.3764, 0.4403, 0.3667, 0.4571, 0.36, 0.4144, 0.4125, 0.4262, 0.3967, 0.4281, 0.4057, 0.4178, 0.4195, 0.4741, 0.4363, 0.4818, 0.4643, 0.472, 0.4643, 0.4696, 0.44, 0.4543, 0.532, 0.4403, 0.5376, 0.4403, 0.5278, 0.4524, 0.523, 0.3988, 0.4643, 0.4064, 0.4363, 0.4109, 0.44, 0.4085, 0.4643, 0.4543, 0.3967, 0.4662, 0.4125, 0.4627, 0.4195, 0.4524, 0.4057, 0.4741, 0.4924, 0.4662, 0.5161, 0.4627, 0.5092, 0.4696, 0.4886, 0.4144, 0.5161, 0.4064, 0.4924, 0.4109, 0.4886, 0.4178, 0.5092, 0.4262, 0.3967, 0.4403, 0.3911, 0.4403, 0.4009, 0.4281, 0.4057, 0.4403, 0.5376, 0.4262, 0.532, 0.4281, 0.523, 0.4403, 0.5278, 0.4064, 0.4363, 0.4144, 0.4125, 0.4178, 0.4195, 0.4109, 0.44, 0.4662, 0.4125, 0.4741, 0.4363, 0.4696, 0.44, 0.4627, 0.4195, 0.4662, 0.5161, 0.4543, 0.532, 0.4524, 0.523, 0.4627, 0.5092, 0.4064, 0.4924, 0.3988, 0.4643, 0.4085, 0.4643, 0.4109, 0.4886, 0.4818, 0.4643, 0.4741, 0.4924, 0.4696, 0.4886, 0.472, 0.4643, 0.4403, 0.3911, 0.4543, 0.3967, 0.4524, 0.4057, 0.4403, 0.4009, 0.9015, 0.262, 0.8799, 0.2534, 0.9015, 0.1496, 0.9015, 0.2621, 0.8799, 0.2536, 0.9015, 0.1496, 0.8799, 0.2536, 0.8617, 0.2292, 0.9015, 0.1496, 0.8617, 0.2292, 0.8495, 0.1927, 0.9015, 0.1496, 0.8495, 0.1927, 0.8452, 0.1496, 0.9015, 0.1496, 0.8452, 0.1496, 0.8495, 0.1065, 0.9015, 0.1496, 0.8495, 0.1065, 0.8617, 0.07, 0.9015, 0.1496, 0.8617, 0.07, 0.8799, 0.0456, 0.9015, 0.1496, 0.8799, 0.0456, 0.9015, 0.03704, 0.9015, 0.1496, 0.9015, 0.03704, 0.923, 0.0456, 0.9015, 0.1496, 0.923, 0.0456, 0.9412, 0.07, 0.9015, 0.1496, 0.9412, 0.07, 0.9534, 0.1065, 0.9015, 0.1496, 0.9534, 0.1065, 0.9577, 0.1496, 0.9015, 0.1496, 0.9577, 0.1496, 0.9534, 0.1927, 0.9015, 0.1496, 0.9534, 0.1927, 0.9412, 0.2292, 0.9015, 0.1496, 0.9412, 0.2292, 0.923, 0.2536, 0.9015, 0.1496, 0.923, 0.2536, 0.9015, 0.2621, 0.9015, 0.1496, 0.8799, 0.2534, 0.8617, 0.2291, 0.9015, 0.1496, 0.8617, 0.2291, 0.8495, 0.1926, 0.9015, 0.1496, 0.8495, 0.1926, 0.8453, 0.1496, 0.9015, 0.1496, 0.8453, 0.1496, 0.8495, 0.1066, 0.9015, 0.1496, 0.8495, 0.1066, 0.8617, 0.0701, 0.9015, 0.1496, 0.8617, 0.0701, 0.8799, 0.04574, 0.9015, 0.1496, 0.8799, 0.04574, 0.9015, 0.03718, 0.9015, 0.1496, 0.3696, 0.4057, 0.367, 0.3862, 0.3719, 0.3862, 0.3739, 0.4009, 0.367, 0.3862, 0.3696, 0.3667, 0.3739, 0.3716, 0.3719, 0.3862, 0.3696, 0.3667, 0.3768, 0.3524, 0.3792, 0.3608, 0.3739, 0.3716, 0.3768, 0.3524, 0.3865, 0.3374, 0.3865, 0.3569, 0.3792, 0.3608, 0.4061, 0.3862, 0.4035, 0.4057, 0.3992, 0.4009, 0.4012, 0.3862, 0.4035, 0.3667, 0.4061, 0.3862, 0.4012, 0.3862, 0.3992, 0.3716, 0.3865, 0.3374, 0.3963, 0.3524, 0.3939, 0.3608, 0.3865, 0.3569, 0.4035, 0.4057, 0.3963, 0.42, 0.3939, 0.4116, 0.3992, 0.4009, 0.3963, 0.3524, 0.4035, 0.3667, 0.3992, 0.3716, 0.3939, 0.3608, 0.9015, 0.3727, 0.8903, 0.3667, 0.9015, 0.3283, 0.8903, 0.3667, 0.8822, 0.3505, 0.9015, 0.3283, 0.8822, 0.3505, 0.8792, 0.3283, 0.9015, 0.3283, 0.8792, 0.3283, 0.8822, 0.3061, 0.9015, 0.3283, 0.8822, 0.3061, 0.8903, 0.2898, 0.9015, 0.3283, 0.8903, 0.2898, 0.9015, 0.2838, 0.9015, 0.3283, 0.9015, 0.2838, 0.9126, 0.2898, 0.9015, 0.3283, 0.9126, 0.2898, 0.9207, 0.3061, 0.9015, 0.3283, 0.9207, 0.3061, 0.9237, 0.3283, 0.9015, 0.3283, 0.9237, 0.3283, 0.9207, 0.3505, 0.9015, 0.3283, 0.9207, 0.3505, 0.9126, 0.3667, 0.9015, 0.3283, 0.9126, 0.3667, 0.9015, 0.3727, 0.9015, 0.3283, 0.4842, 0.42, 0.4771, 0.4057, 0.4813, 0.4009, 0.4866, 0.4116, 0.494, 0.435, 0.4842, 0.42, 0.4866, 0.4116, 0.494, 0.4155, 0.5037, 0.42, 0.494, 0.435, 0.494, 0.4155, 0.5013, 0.4116, 0.4771, 0.4057, 0.4744, 0.3862, 0.4793, 0.3862, 0.4813, 0.4009, 0.4744, 0.3862, 0.4771, 0.3667, 0.4813, 0.3716, 0.4793, 0.3862, 0.4771, 0.3667, 0.4842, 0.3524, 0.4866, 0.3608, 0.4813, 0.3716, 0.4842, 0.3524, 0.494, 0.3374, 0.494, 0.3569, 0.4866, 0.3608, 0.5135, 0.3862, 0.5109, 0.4057, 0.5067, 0.4009, 0.5086, 0.3862, 0.5109, 0.3667, 0.5135, 0.3862, 0.5086, 0.3862, 0.5067, 0.3716, 0.494, 0.3374, 0.5037, 0.3524, 0.5013, 0.3608, 0.494, 0.3569, 0.5109, 0.4057, 0.5037, 0.42, 0.5013, 0.4116, 0.5067, 0.4009, 0.5037, 0.3524, 0.5109, 0.3667, 0.5067, 0.3716, 0.5013, 0.3608, 0.9015, 0.3727, 0.8903, 0.3667, 0.9015, 0.3283, 0.8903, 0.3667, 0.8822, 0.3505, 0.9015, 0.3283, 0.8822, 0.3505, 0.8792, 0.3283, 0.9015, 0.3283, 0.8792, 0.3283, 0.8822, 0.3061, 0.9015, 0.3283, 0.8822, 0.3061, 0.8903, 0.2898, 0.9015, 0.3283, 0.8903, 0.2898, 0.9015, 0.2838, 0.9015, 0.3283, 0.9015, 0.2838, 0.9126, 0.2898, 0.9015, 0.3283, 0.9126, 0.2898, 0.9207, 0.3061, 0.9015, 0.3283, 0.9207, 0.3061, 0.9237, 0.3283, 0.9015, 0.3283, 0.9237, 0.3283, 0.9207, 0.3505, 0.9015, 0.3283, 0.9207, 0.3505, 0.9126, 0.3667, 0.9015, 0.3283, 0.9126, 0.3667, 0.9015, 0.3727, 0.9015, 0.3283, 0.4741, 0.4363, 0.4842, 0.42, 0.494, 0.435, 0.4818, 0.4643, 0.4064, 0.4363, 0.3988, 0.4643, 0.3865, 0.435, 0.3963, 0.42, 0.4144, 0.4125, 0.4064, 0.4363, 0.3963, 0.42, 0.4035, 0.4057, 0.4662, 0.4125, 0.4771, 0.4057, 0.4842, 0.42, 0.4741, 0.4363, 0.4543, 0.3967, 0.4744, 0.3862, 0.4771, 0.4057, 0.4662, 0.4125, 0.4262, 0.3967, 0.4144, 0.4125, 0.4035, 0.4057, 0.4061, 0.3862, 0.3924, 0.3162, 0.4057, 0.3478, 0.3963, 0.3524, 0.3865, 0.3374, 0.4881, 0.3162, 0.494, 0.3374, 0.4842, 0.3524, 0.4748, 0.3478, 0.4589, 0.369, 0.4748, 0.3478, 0.4842, 0.3524, 0.4771, 0.3667, 0.4057, 0.3478, 0.4216, 0.369, 0.4035, 0.3667, 0.3963, 0.3524, 0.4262, 0.3967, 0.4061, 0.3862, 0.4035, 0.3667, 0.4216, 0.369, 0.4403, 0.3764, 0.4403, 0.3911, 0.4543, 0.3967, 0.4403, 0.3911, 0.4403, 0.3764, 0.4589, 0.369, 0.4771, 0.3667, 0.4744, 0.3862, 0.5545, 0.2826, 0.5545, 0.2616, 0.5617, 0.2616, 0.5617, 0.2826, 0.5545, 0.2616, 0.5545, 0.2397, 0.5617, 0.2397, 0.5617, 0.2616, 0.5545, 0.1377, 0.5545, 0.1734, 0.5617, 0.1734, 0.5617, 0.1377, 0.5545, 0.1734, 0.5545, 0.1969, 0.5617, 0.1969, 0.5617, 0.1734, 0.5545, 0.1969, 0.5545, 0.2178, 0.5617, 0.2178, 0.5617, 0.1969, 0.5545, 0.2178, 0.5545, 0.2397, 0.5617, 0.2397, 0.5617, 0.2178, 0.5545, 0.2397, 0.5545, 0.2616, 0.5617, 0.2616, 0.5617, 0.2397, 0.5545, 0.2616, 0.5545, 0.2825, 0.5617, 0.2825, 0.5617, 0.2616, 0.5545, 0.2825, 0.5545, 0.3056, 0.5617, 0.3056, 0.5617, 0.2825, 0.5545, 0.1734, 0.5545, 0.1377, 0.5617, 0.1377, 0.5617, 0.1734, 0.3768, 0.1375, 0.3792, 0.146, 0.3739, 0.1567, 0.3696, 0.1518, 0.5545, 0.3266, 0.5545, 0.3056, 0.5617, 0.3056, 0.5617, 0.3266, 0.5545, 0.3056, 0.5545, 0.3266, 0.5617, 0.3266, 0.5617, 0.3056, 0.5545, 0.6159, 0.5545, 0.5855, 0.5617, 0.5855, 0.5617, 0.6159, 0.5545, 0.6445, 0.5545, 0.6159, 0.5617, 0.6159, 0.5617, 0.6445, 0.5545, 0.6739, 0.5545, 0.6445, 0.5617, 0.6445, 0.5617, 0.6739, 0.5545, 0.7032, 0.5545, 0.6739, 0.5617, 0.6739, 0.5617, 0.7032, 0.5545, 0.6738, 0.5545, 0.7032, 0.5617, 0.7032, 0.5617, 0.6738, 0.3865, 0.1225, 0.3865, 0.1421, 0.3792, 0.146, 0.3768, 0.1375, 0.3963, 0.1375, 0.3939, 0.146, 0.3865, 0.1421, 0.3865, 0.1225, 0.4262, 0.02558, 0.4281, 0.0346, 0.4178, 0.04836, 0.4144, 0.04145, 0.4881, 0.2414, 0.4809, 0.2452, 0.4713, 0.2166, 0.4748, 0.2097, 0.4057, 0.2097, 0.4092, 0.2166, 0.3997, 0.2452, 0.3924, 0.2414, 0.4403, 0.1811, 0.4403, 0.1909, 0.4234, 0.1976, 0.4216, 0.1886, 0.4748, 0.2097, 0.4713, 0.2166, 0.4571, 0.1976, 0.4589, 0.1886, 0.3924, 0.2414, 0.3997, 0.2452, 0.3963, 0.2788, 0.3914, 0.2788, 0.4891, 0.2788, 0.4842, 0.2788, 0.4809, 0.2452, 0.4881, 0.2414, 0.4216, 0.1886, 0.4234, 0.1976, 0.4092, 0.2166, 0.4057, 0.2097, 0.4589, 0.1886, 0.4571, 0.1976, 0.4403, 0.1909, 0.4403, 0.1811, 0.4144, 0.145, 0.4178, 0.1381, 0.4281, 0.1519, 0.4262, 0.1609, 0.4741, 0.1213, 0.4696, 0.1175, 0.472, 0.09324, 0.4818, 0.09324, 0.4543, 0.02558, 0.4524, 0.0346, 0.4403, 0.02977, 0.4403, 0.02, 0.3988, 0.09324, 0.4085, 0.09324, 0.4109, 0.1175, 0.4064, 0.1213, 0.4543, 0.1609, 0.4524, 0.1519, 0.4627, 0.1381, 0.4662, 0.145, 0.4741, 0.06521, 0.4696, 0.06895, 0.4627, 0.04836, 0.4662, 0.04145, 0.4144, 0.04145, 0.4178, 0.04836, 0.4109, 0.06895, 0.4064, 0.06521, 0.4262, 0.1609, 0.4281, 0.1519, 0.4403, 0.1567, 0.4403, 0.1665, 0.4403, 0.02, 0.4403, 0.02977, 0.4281, 0.0346, 0.4262, 0.02558, 0.4064, 0.1213, 0.4109, 0.1175, 0.4178, 0.1381, 0.4144, 0.145, 0.4662, 0.145, 0.4627, 0.1381, 0.4696, 0.1175, 0.4741, 0.1213, 0.4662, 0.04145, 0.4627, 0.04836, 0.4524, 0.0346, 0.4543, 0.02558, 0.4064, 0.06521, 0.4109, 0.06895, 0.4085, 0.09324, 0.3988, 0.09324, 0.4818, 0.09324, 0.472, 0.09324, 0.4696, 0.06895, 0.4741, 0.06521, 0.4403, 0.1665, 0.4403, 0.1567, 0.4524, 0.1519, 0.4543, 0.1609, 0.9015, 0.262, 0.9015, 0.1496, 0.923, 0.2534, 0.9015, 0.2621, 0.9015, 0.1496, 0.923, 0.2536, 0.923, 0.2536, 0.9015, 0.1496, 0.9412, 0.2292, 0.9412, 0.2292, 0.9015, 0.1496, 0.9534, 0.1927, 0.9534, 0.1927, 0.9015, 0.1496, 0.9577, 0.1496, 0.9577, 0.1496, 0.9015, 0.1496, 0.9534, 0.1065, 0.9534, 0.1065, 0.9015, 0.1496, 0.9412, 0.07, 0.9412, 0.07, 0.9015, 0.1496, 0.923, 0.0456, 0.923, 0.0456, 0.9015, 0.1496, 0.9015, 0.03704, 0.9015, 0.03704, 0.9015, 0.1496, 0.8799, 0.0456, 0.8799, 0.0456, 0.9015, 0.1496, 0.8617, 0.07, 0.8617, 0.07, 0.9015, 0.1496, 0.8495, 0.1065, 0.8495, 0.1065, 0.9015, 0.1496, 0.8452, 0.1496, 0.8452, 0.1496, 0.9015, 0.1496, 0.8495, 0.1927, 0.8495, 0.1927, 0.9015, 0.1496, 0.8617, 0.2292, 0.8617, 0.2292, 0.9015, 0.1496, 0.8799, 0.2536, 0.8799, 0.2536, 0.9015, 0.1496, 0.9015, 0.2621, 0.923, 0.2534, 0.9015, 0.1496, 0.9412, 0.2291, 0.9412, 0.2291, 0.9015, 0.1496, 0.9534, 0.1926, 0.9534, 0.1926, 0.9015, 0.1496, 0.9577, 0.1496, 0.9577, 0.1496, 0.9015, 0.1496, 0.9534, 0.1066, 0.9534, 0.1066, 0.9015, 0.1496, 0.9412, 0.0701, 0.9412, 0.0701, 0.9015, 0.1496, 0.923, 0.04574, 0.923, 0.04574, 0.9015, 0.1496, 0.9015, 0.03718, 0.3696, 0.1518, 0.3739, 0.1567, 0.3719, 0.1714, 0.367, 0.1714, 0.367, 0.1714, 0.3719, 0.1714, 0.3739, 0.186, 0.3696, 0.1909, 0.3696, 0.1909, 0.3739, 0.186, 0.3792, 0.1967, 0.3768, 0.2052, 0.3768, 0.2052, 0.3792, 0.1967, 0.3865, 0.2007, 0.3865, 0.2202, 0.4061, 0.1714, 0.4012, 0.1714, 0.3992, 0.1567, 0.4035, 0.1518, 0.4035, 0.1909, 0.3992, 0.186, 0.4012, 0.1714, 0.4061, 0.1714, 0.3865, 0.2202, 0.3865, 0.2007, 0.3939, 0.1967, 0.3963, 0.2052, 0.4035, 0.1518, 0.3992, 0.1567, 0.3939, 0.146, 0.3963, 0.1375, 0.3963, 0.2052, 0.3939, 0.1967, 0.3992, 0.186, 0.4035, 0.1909, 0.9015, 0.3727, 0.9015, 0.3283, 0.9126, 0.3667, 0.9126, 0.3667, 0.9015, 0.3283, 0.9207, 0.3505, 0.9207, 0.3505, 0.9015, 0.3283, 0.9237, 0.3283, 0.9237, 0.3283, 0.9015, 0.3283, 0.9207, 0.3061, 0.9207, 0.3061, 0.9015, 0.3283, 0.9126, 0.2898, 0.9126, 0.2898, 0.9015, 0.3283, 0.9015, 0.2838, 0.9015, 0.2838, 0.9015, 0.3283, 0.8903, 0.2898, 0.8903, 0.2898, 0.9015, 0.3283, 0.8822, 0.3061, 0.8822, 0.3061, 0.9015, 0.3283, 0.8792, 0.3283, 0.8792, 0.3283, 0.9015, 0.3283, 0.8822, 0.3505, 0.8822, 0.3505, 0.9015, 0.3283, 0.8903, 0.3667, 0.8903, 0.3667, 0.9015, 0.3283, 0.9015, 0.3727, 0.4842, 0.1375, 0.4866, 0.146, 0.4813, 0.1567, 0.4771, 0.1518, 0.494, 0.1225, 0.494, 0.1421, 0.4866, 0.146, 0.4842, 0.1375, 0.5037, 0.1375, 0.5013, 0.146, 0.494, 0.1421, 0.494, 0.1225, 0.4771, 0.1518, 0.4813, 0.1567, 0.4793, 0.1714, 0.4744, 0.1714, 0.4744, 0.1714, 0.4793, 0.1714, 0.4813, 0.186, 0.4771, 0.1909, 0.4771, 0.1909, 0.4813, 0.186, 0.4866, 0.1967, 0.4842, 0.2052, 0.4842, 0.2052, 0.4866, 0.1967, 0.494, 0.2007, 0.494, 0.2202, 0.5135, 0.1714, 0.5086, 0.1714, 0.5067, 0.1567, 0.5109, 0.1518, 0.5109, 0.1909, 0.5067, 0.186, 0.5086, 0.1714, 0.5135, 0.1714, 0.494, 0.2202, 0.494, 0.2007, 0.5013, 0.1967, 0.5037, 0.2052, 0.5109, 0.1518, 0.5067, 0.1567, 0.5013, 0.146, 0.5037, 0.1375, 0.5037, 0.2052, 0.5013, 0.1967, 0.5067, 0.186, 0.5109, 0.1909, 0.9015, 0.3727, 0.9015, 0.3283, 0.9126, 0.3667, 0.9126, 0.3667, 0.9015, 0.3283, 0.9207, 0.3505, 0.9207, 0.3505, 0.9015, 0.3283, 0.9237, 0.3283, 0.9237, 0.3283, 0.9015, 0.3283, 0.9207, 0.3061, 0.9207, 0.3061, 0.9015, 0.3283, 0.9126, 0.2898, 0.9126, 0.2898, 0.9015, 0.3283, 0.9015, 0.2838, 0.9015, 0.2838, 0.9015, 0.3283, 0.8903, 0.2898, 0.8903, 0.2898, 0.9015, 0.3283, 0.8822, 0.3061, 0.8822, 0.3061, 0.9015, 0.3283, 0.8792, 0.3283, 0.8792, 0.3283, 0.9015, 0.3283, 0.8822, 0.3505, 0.8822, 0.3505, 0.9015, 0.3283, 0.8903, 0.3667, 0.8903, 0.3667, 0.9015, 0.3283, 0.9015, 0.3727, 0.4741, 0.1213, 0.4818, 0.09324, 0.494, 0.1225, 0.4842, 0.1375, 0.4064, 0.1213, 0.3963, 0.1375, 0.3865, 0.1225, 0.3988, 0.09324, 0.4144, 0.145, 0.4035, 0.1518, 0.3963, 0.1375, 0.4064, 0.1213, 0.4662, 0.145, 0.4741, 0.1213, 0.4842, 0.1375, 0.4771, 0.1518, 0.4543, 0.1609, 0.4662, 0.145, 0.4771, 0.1518, 0.4744, 0.1714, 0.4262, 0.1609, 0.4061, 0.1714, 0.4035, 0.1518, 0.4144, 0.145, 0.3924, 0.2414, 0.3865, 0.2202, 0.3963, 0.2052, 0.4057, 0.2097, 0.4881, 0.2414, 0.4748, 0.2097, 0.4842, 0.2052, 0.494, 0.2202, 0.4589, 0.1886, 0.4771, 0.1909, 0.4842, 0.2052, 0.4748, 0.2097, 0.4057, 0.2097, 0.3963, 0.2052, 0.4035, 0.1909, 0.4216, 0.1886, 0.4262, 0.1609, 0.4403, 0.1665, 0.4403, 0.1811, 0.4216, 0.1886, 0.4035, 0.1909, 0.4061, 0.1714, 0.4543, 0.1609, 0.4744, 0.1714, 0.4771, 0.1909, 0.4589, 0.1886, 0.4403, 0.1811, 0.4403, 0.1665, 0.09205, 0.3646, 0.09528, 0.3157, 0.1409, 0.3402, 0.1393, 0.3646, 0.1047, 0.2702, 0.1198, 0.2311, 0.1531, 0.2979, 0.1456, 0.3175, 0.09528, 0.3157, 0.1047, 0.2702, 0.1456, 0.3175, 0.1409, 0.3402, 0.1047, 0.459, 0.09525, 0.4135, 0.1409, 0.3891, 0.1456, 0.4118, 0.1197, 0.4982, 0.1047, 0.459, 0.1456, 0.4118, 0.1531, 0.4314, 0.1392, 0.5282, 0.1197, 0.4982, 0.1531, 0.4314, 0.1629, 0.4464, 0.162, 0.5471, 0.1392, 0.5282, 0.1629, 0.4464, 0.1742, 0.4558, 0.2336, 0.5284, 0.2108, 0.5472, 0.1986, 0.4559, 0.21, 0.4465, 0.2532, 0.4984, 0.2336, 0.5284, 0.21, 0.4465, 0.2198, 0.4315, 0.2682, 0.4593, 0.2532, 0.4984, 0.2198, 0.4315, 0.2273, 0.412, 0.2777, 0.4137, 0.2682, 0.4593, 0.2273, 0.412, 0.232, 0.3892, 0.2809, 0.3649, 0.2777, 0.4137, 0.232, 0.3892, 0.2337, 0.3648, 0.2777, 0.316, 0.2809, 0.3649, 0.2337, 0.3648, 0.2321, 0.3404, 0.2683, 0.2704, 0.2777, 0.316, 0.2321, 0.3404, 0.2274, 0.3176, 0.2533, 0.2313, 0.2683, 0.2704, 0.2274, 0.3176, 0.2199, 0.298, 0.2338, 0.2012, 0.2533, 0.2313, 0.2199, 0.298, 0.2101, 0.283, 0.211, 0.1823, 0.2338, 0.2012, 0.2101, 0.283, 0.1987, 0.2736, 0.1393, 0.2011, 0.1621, 0.1823, 0.1743, 0.2735, 0.1629, 0.283, 0.1198, 0.2311, 0.1393, 0.2011, 0.1629, 0.283, 0.1531, 0.2979, 0.09525, 0.4135, 0.09205, 0.3646, 0.1393, 0.3646, 0.1409, 0.3891, 0.2108, 0.5472, 0.2209, 0.622, 0.1864, 0.6311, 0.1864, 0.6311, 0.1519, 0.622, 0.162, 0.5471, 0.1621, 0.1823, 0.1521, 0.1074, 0.1866, 0.09834, 0.1866, 0.09834, 0.221, 0.1075, 0.211, 0.1823, 0.5246, 0.405, 0.5324, 0.405, 0.5324, 0.4293, 0.5246, 0.4293, 0.5246, 0.405, 0.5246, 0.4293, 0.5324, 0.4293, 0.5324, 0.405, 0.5246, 0.5976, 0.5324, 0.5976, 0.5324, 0.5594, 0.5246, 0.5594, 0.5246, 0.4539, 0.5246, 0.4293, 0.5324, 0.4293, 0.5324, 0.4539, 0.5246, 0.4741, 0.5246, 0.4539, 0.5324, 0.4539, 0.5324, 0.4741, 0.5246, 0.4944, 0.5246, 0.4741, 0.5324, 0.4741, 0.5324, 0.4944, 0.5246, 0.5146, 0.5246, 0.4944, 0.5324, 0.4944, 0.5324, 0.5146, 0.5246, 0.5348, 0.5246, 0.5146, 0.5324, 0.5146, 0.5324, 0.5348, 0.5246, 0.5594, 0.5246, 0.5348, 0.5324, 0.5348, 0.5324, 0.5594, 0.5246, 0.5976, 0.5246, 0.5594, 0.5324, 0.5594, 0.5324, 0.5976, 0.5246, 0.4741, 0.5246, 0.4944, 0.5324, 0.4944, 0.5324, 0.4741, 0.5246, 0.4539, 0.5246, 0.4741, 0.5324, 0.4741, 0.5324, 0.4539, 0.5246, 0.4293, 0.5246, 0.4539, 0.5324, 0.4539, 0.5324, 0.4293, 0.5246, 0.5348, 0.5246, 0.5594, 0.5324, 0.5594, 0.5324, 0.5348, 0.5246, 0.5146, 0.5246, 0.5348, 0.5324, 0.5348, 0.5324, 0.5146, 0.5246, 0.4944, 0.5246, 0.5146, 0.5324, 0.5146, 0.5324, 0.4944, 0.5246, 0.405, 0.5246, 0.3676, 0.5324, 0.3676, 0.5324, 0.405, 0.5246, 0.3676, 0.5246, 0.405, 0.5324, 0.405, 0.5324, 0.3676, 0.5246, 0.6295, 0.5246, 0.5976, 0.5324, 0.5976, 0.5324, 0.6295, 0.5246, 0.6581, 0.5246, 0.6295, 0.5324, 0.6295, 0.5324, 0.6581, 0.5246, 0.6867, 0.5246, 0.6581, 0.5324, 0.6581, 0.5324, 0.6867, 0.5246, 0.7152, 0.5246, 0.6867, 0.5324, 0.6867, 0.5324, 0.7152, 0.5246, 0.6867, 0.5246, 0.7152, 0.5324, 0.7152, 0.5324, 0.6867, 0.5246, 0.6581, 0.5246, 0.6867, 0.5324, 0.6867, 0.5324, 0.6581, 0.5246, 0.6295, 0.5246, 0.6581, 0.5324, 0.6581, 0.5324, 0.6295, 0.5246, 0.5976, 0.5246, 0.6295, 0.5324, 0.6295, 0.5324, 0.5976, 0.5246, 0.3302, 0.5246, 0.306, 0.5324, 0.306, 0.5324, 0.3302, 0.5246, 0.3302, 0.5324, 0.3302, 0.5324, 0.306, 0.5246, 0.306, 0.5246, 0.1377, 0.5246, 0.1758, 0.5324, 0.1758, 0.5324, 0.1377, 0.5246, 0.2813, 0.5324, 0.2813, 0.5324, 0.306, 0.5246, 0.306, 0.5246, 0.2611, 0.5324, 0.2611, 0.5324, 0.2813, 0.5246, 0.2813, 0.5246, 0.2409, 0.5324, 0.2409, 0.5324, 0.2611, 0.5246, 0.2611, 0.5246, 0.2207, 0.5324, 0.2207, 0.5324, 0.2409, 0.5246, 0.2409, 0.5246, 0.2004, 0.5324, 0.2004, 0.5324, 0.2207, 0.5246, 0.2207, 0.5246, 0.1758, 0.5324, 0.1758, 0.5324, 0.2004, 0.5246, 0.2004, 0.5246, 0.1377, 0.5324, 0.1377, 0.5324, 0.1758, 0.5246, 0.1758, 0.5246, 0.2611, 0.5324, 0.2611, 0.5324, 0.2409, 0.5246, 0.2409, 0.5246, 0.2813, 0.5324, 0.2813, 0.5324, 0.2611, 0.5246, 0.2611, 0.5246, 0.306, 0.5324, 0.306, 0.5324, 0.2813, 0.5246, 0.2813, 0.5246, 0.2004, 0.5324, 0.2004, 0.5324, 0.1758, 0.5246, 0.1758, 0.5246, 0.2207, 0.5324, 0.2207, 0.5324, 0.2004, 0.5246, 0.2004, 0.5246, 0.2409, 0.5324, 0.2409, 0.5324, 0.2207, 0.5246, 0.2207, 0.5246, 0.3302, 0.5324, 0.3302, 0.5324, 0.3676, 0.5246, 0.3676, 0.5246, 0.3676, 0.5324, 0.3676, 0.5324, 0.3302, 0.5246, 0.3302, 0.5246, 0.1057, 0.5324, 0.1057, 0.5324, 0.1377, 0.5246, 0.1377, 0.5246, 0.07716, 0.5324, 0.07716, 0.5324, 0.1057, 0.5246, 0.1057, 0.5246, 0.04858, 0.5324, 0.04858, 0.5324, 0.07716, 0.5246, 0.07716, 0.5246, 0.02, 0.5324, 0.02, 0.5324, 0.04858, 0.5246, 0.04858, 0.5246, 0.04858, 0.5324, 0.04858, 0.5324, 0.02, 0.5246, 0.02, 0.5246, 0.07716, 0.5324, 0.07716, 0.5324, 0.04858, 0.5246, 0.04858, 0.5246, 0.1057, 0.5324, 0.1057, 0.5324, 0.07716, 0.5246, 0.07716, 0.5246, 0.1377, 0.5324, 0.1377, 0.5324, 0.1057, 0.5246, 0.1057, 0.6458, 0.6185, 0.6018, 0.6185, 0.6018, 0.65, 0.6458, 0.65, 0.6458, 0.65, 0.6018, 0.65, 0.6018, 0.6809, 0.6458, 0.6809, 0.6458, 0.6809, 0.6018, 0.6809, 0.6018, 0.7133, 0.6458, 0.7133, 0.6458, 0.7133, 0.6018, 0.7133, 0.6018, 0.7457, 0.6458, 0.7457, 0.6458, 0.02, 0.6018, 0.02, 0.6018, 0.05239, 0.6458, 0.05239, 0.6458, 0.05239, 0.6018, 0.05239, 0.6018, 0.08478, 0.6458, 0.08478, 0.6458, 0.08478, 0.6018, 0.08478, 0.6018, 0.1157, 0.6458, 0.1157, 0.6458, 0.1157, 0.6018, 0.1157, 0.6018, 0.1471, 0.6458, 0.1471, 0.6458, 0.3828, 0.6018, 0.3828, 0.6018, 0.4181, 0.6458, 0.4181, 0.6458, 0.3476, 0.6018, 0.3476, 0.6018, 0.3828, 0.6458, 0.3828, 0.6458, 0.5096, 0.6018, 0.5096, 0.6018, 0.5349, 0.6458, 0.5349, 0.6458, 0.5349, 0.6018, 0.5349, 0.6018, 0.5582, 0.6458, 0.5582, 0.6458, 0.5582, 0.6018, 0.5582, 0.6018, 0.5824, 0.6458, 0.5824, 0.6458, 0.4377, 0.6018, 0.4377, 0.6018, 0.4609, 0.6458, 0.4609, 0.6458, 0.4609, 0.6018, 0.4609, 0.6018, 0.4843, 0.6458, 0.4843, 0.6458, 0.4843, 0.6018, 0.4843, 0.6018, 0.5096, 0.6458, 0.5096, 0.6458, 0.1471, 0.6018, 0.1471, 0.6018, 0.1832, 0.6458, 0.1832, 0.6458, 0.1832, 0.6018, 0.1832, 0.6018, 0.2074, 0.6458, 0.2074, 0.6458, 0.2074, 0.6018, 0.2074, 0.6018, 0.2308, 0.6458, 0.2308, 0.6458, 0.2308, 0.6018, 0.2308, 0.6018, 0.2561, 0.6458, 0.2561, 0.6458, 0.2561, 0.6018, 0.2561, 0.6018, 0.2814, 0.6458, 0.2814, 0.6458, 0.2814, 0.6018, 0.2814, 0.6018, 0.3047, 0.6458, 0.3047, 0.6458, 0.3047, 0.6018, 0.3047, 0.6018, 0.328, 0.6458, 0.328, 0.6458, 0.6185, 0.6458, 0.5824, 0.6018, 0.5824, 0.6018, 0.6185, 0.6458, 0.4181, 0.6018, 0.4181, 0.6018, 0.4377, 0.6458, 0.4377, 0.6458, 0.3476, 0.6458, 0.328, 0.6018, 0.328, 0.6018, 0.3476, 0.6458, 0.1471, 0.6458, 0.1157, 0.6018, 0.1157, 0.6018, 0.1471, 0.6458, 0.1157, 0.6458, 0.08478, 0.6018, 0.08478, 0.6018, 0.1157, 0.6458, 0.08478, 0.6458, 0.05239, 0.6018, 0.05239, 0.6018, 0.08478, 0.6458, 0.05239, 0.6458, 0.02, 0.6018, 0.02, 0.6018, 0.05239, 0.6458, 0.7457, 0.6458, 0.7133, 0.6018, 0.7133, 0.6018, 0.7457, 0.6458, 0.7133, 0.6458, 0.6809, 0.6018, 0.6809, 0.6018, 0.7133, 0.6458, 0.6809, 0.6458, 0.65, 0.6018, 0.65, 0.6018, 0.6809, 0.6458, 0.65, 0.6458, 0.6185, 0.6018, 0.6185, 0.6018, 0.65, 0.6458, 0.3828, 0.6458, 0.3476, 0.6018, 0.3476, 0.6018, 0.3828, 0.6458, 0.4181, 0.6458, 0.3828, 0.6018, 0.3828, 0.6018, 0.4181, 0.6458, 0.2561, 0.6458, 0.2308, 0.6018, 0.2308, 0.6018, 0.2561, 0.6458, 0.2308, 0.6458, 0.2074, 0.6018, 0.2074, 0.6018, 0.2308, 0.6458, 0.2074, 0.6458, 0.1832, 0.6018, 0.1832, 0.6018, 0.2074, 0.6458, 0.328, 0.6458, 0.3047, 0.6018, 0.3047, 0.6018, 0.328, 0.6458, 0.3047, 0.6458, 0.2814, 0.6018, 0.2814, 0.6018, 0.3047, 0.6458, 0.2814, 0.6458, 0.2561, 0.6018, 0.2561, 0.6018, 0.2814, 0.6458, 0.6185, 0.6458, 0.5824, 0.6018, 0.5824, 0.6018, 0.6185, 0.6458, 0.5824, 0.6458, 0.5582, 0.6018, 0.5582, 0.6018, 0.5824, 0.6458, 0.5582, 0.6458, 0.5349, 0.6018, 0.5349, 0.6018, 0.5582, 0.6458, 0.5349, 0.6458, 0.5096, 0.6018, 0.5096, 0.6018, 0.5349, 0.6458, 0.5096, 0.6458, 0.4843, 0.6018, 0.4843, 0.6018, 0.5096, 0.6458, 0.4843, 0.6458, 0.4609, 0.6018, 0.4609, 0.6018, 0.4843, 0.6458, 0.4609, 0.6458, 0.4376, 0.6018, 0.4376, 0.6018, 0.4609, 0.6458, 0.1471, 0.6018, 0.1471, 0.6018, 0.1832, 0.6458, 0.1832, 0.6458, 0.3476, 0.6458, 0.328, 0.6018, 0.328, 0.6018, 0.3476, 0.6458, 0.4181, 0.6018, 0.4181, 0.6018, 0.4376, 0.6458, 0.4376, 0.5545, 0.04931, 0.5545, 0.02, 0.5617, 0.02, 0.5617, 0.04931, 0.5545, 0.07862, 0.5545, 0.04931, 0.5617, 0.04931, 0.5617, 0.07862, 0.5545, 0.1072, 0.5545, 0.07862, 0.5617, 0.07862, 0.5617, 0.1072, 0.5545, 0.1377, 0.5545, 0.1072, 0.5617, 0.1072, 0.5617, 0.1377, 0.5545, 0.3965, 0.5545, 0.4176, 0.5617, 0.4176, 0.5617, 0.3965, 0.5545, 0.4176, 0.5545, 0.3965, 0.5617, 0.3965, 0.5617, 0.4176, 0.5545, 0.5855, 0.5545, 0.5498, 0.5617, 0.5498, 0.5617, 0.5855, 0.5545, 0.4176, 0.5545, 0.4406, 0.5617, 0.4406, 0.5617, 0.4176, 0.5545, 0.4406, 0.5545, 0.4616, 0.5617, 0.4616, 0.5617, 0.4406, 0.5545, 0.4616, 0.5545, 0.4834, 0.5617, 0.4834, 0.5617, 0.4616, 0.5545, 0.4834, 0.5545, 0.5053, 0.5617, 0.5053, 0.5617, 0.4834, 0.5545, 0.5053, 0.5545, 0.5263, 0.5617, 0.5263, 0.5617, 0.5053, 0.5545, 0.5263, 0.5545, 0.5498, 0.5617, 0.5498, 0.5617, 0.5263, 0.5545, 0.5498, 0.5545, 0.5855, 0.5617, 0.5855, 0.5617, 0.5498, 0.5545, 0.4835, 0.5545, 0.4616, 0.5617, 0.4616, 0.5617, 0.4835, 0.5545, 0.4616, 0.5545, 0.4406, 0.5617, 0.4406, 0.5617, 0.4616, 0.5545, 0.4406, 0.5545, 0.4176, 0.5617, 0.4176, 0.5617, 0.4406, 0.5545, 0.5498, 0.5545, 0.5263, 0.5617, 0.5263, 0.5617, 0.5498, 0.5545, 0.5263, 0.5545, 0.5053, 0.5617, 0.5053, 0.5617, 0.5263, 0.5545, 0.5053, 0.5545, 0.4835, 0.5617, 0.4835, 0.5617, 0.5053, 0.5545, 0.3616, 0.5545, 0.3965, 0.5617, 0.3965, 0.5617, 0.3616, 0.5545, 0.3965, 0.5545, 0.3616, 0.5617, 0.3616, 0.5617, 0.3965, 0.5545, 0.5855, 0.5545, 0.6159, 0.5617, 0.6159, 0.5617, 0.5855, 0.5545, 0.6159, 0.5545, 0.6445, 0.5617, 0.6445, 0.5617, 0.6159, 0.5545, 0.6445, 0.5545, 0.6738, 0.5617, 0.6738, 0.5617, 0.6445, 0.1519, 0.622, 0.1198, 0.5953, 0.1392, 0.5282, 0.162, 0.5471])
me_cylinder.materials.append(mat_m)
me_cylinder.update()
me_cylinder_001 = bpy.data.meshes.new('Cylinder.001')
me_cylinder_001.from_pydata([(0.0, 0.4435, -0.1875), (0.0, 0.4435, -0.02639), (0.1148, 0.4284, -0.1875), (0.1148, 0.4284, -0.02639), (0.2218, 0.3841, -0.1875), (0.2218, 0.3841, -0.02639), (0.3136, 0.3136, -0.1875), (0.3136, 0.3136, -0.02639), (0.3841, 0.2218, -0.1875), (0.3841, 0.2218, -0.02639), (0.4284, 0.1148, -0.1875), (0.4284, 0.1148, -0.02639), (0.4435, 0.0, -0.1875), (0.4435, 0.0, -0.02639), (0.4284, -0.1148, -0.1875), (0.4284, -0.1148, -0.02639), (0.3841, -0.2218, -0.1875), (0.3841, -0.2218, -0.02639), (0.3136, -0.3136, -0.1875), (0.3136, -0.3136, -0.02639), (0.2218, -0.3841, -0.1875), (0.2218, -0.3841, -0.02639), (0.1148, -0.4284, -0.1875), (0.1148, -0.4284, -0.02639), (0.0, -0.4435, -0.1875), (0.0, -0.4435, -0.02639), (-0.1148, -0.4284, -0.1875), (-0.1148, -0.4284, -0.02639), (-0.2218, -0.3841, -0.1875), (-0.2218, -0.3841, -0.02639), (-0.3136, -0.3136, -0.1875), (-0.3136, -0.3136, -0.02639), (-0.3841, -0.2218, -0.1875), (-0.3841, -0.2218, -0.02639), (-0.4284, -0.1148, -0.1875), (-0.4284, -0.1148, -0.02639), (-0.4435, 0.0, -0.1875), (-0.4435, 0.0, -0.02639), (-0.4284, 0.1148, -0.1875), (-0.4284, 0.1148, -0.02639), (-0.3841, 0.2218, -0.1875), (-0.3841, 0.2218, -0.02639), (-0.3136, 0.3136, -0.1875), (-0.3136, 0.3136, -0.02639), (-0.2218, 0.3841, -0.1875), (-0.2218, 0.3841, -0.02639), (-0.1148, 0.4284, -0.1875), (-0.1148, 0.4284, -0.02639), (0.0, 0.4688, -0.1875), (0.1213, 0.4528, -0.1875), (0.1213, 0.4528, -0.02639), (0.0, 0.4688, -0.02639), (0.2344, 0.4059, -0.1875), (0.2344, 0.4059, -0.02639), (0.3315, 0.3315, -0.1875), (0.3315, 0.3315, -0.02639), (0.4059, 0.2344, -0.1875), (0.4059, 0.2344, -0.02639), (0.4528, 0.1213, -0.1875), (0.4528, 0.1213, -0.02639), (0.4688, 0.0, -0.1875), (0.4688, 0.0, -0.02639), (0.4528, -0.1213, -0.1875), (0.4528, -0.1213, -0.02639), (0.4059, -0.2344, -0.1875), (0.4059, -0.2344, -0.02639), (0.3315, -0.3315, -0.1875), (0.3315, -0.3315, -0.02639), (0.2344, -0.4059, -0.1875), (0.2344, -0.4059, -0.02639), (0.1213, -0.4528, -0.1875), (0.1213, -0.4528, -0.02639), (0.0, -0.4688, -0.1875), (0.0, -0.4688, -0.02639), (-0.1213, -0.4528, -0.1875), (-0.1213, -0.4528, -0.02639), (-0.2344, -0.4059, -0.1875), (-0.2344, -0.4059, -0.02639), (-0.3315, -0.3315, -0.1875), (-0.3315, -0.3315, -0.02639), (-0.4059, -0.2344, -0.1875), (-0.4059, -0.2344, -0.02639), (-0.4528, -0.1213, -0.1875), (-0.4528, -0.1213, -0.02639), (-0.4688, 0.0, -0.1875), (-0.4688, 0.0, -0.02639), (-0.4528, 0.1213, -0.1875), (-0.4528, 0.1213, -0.02639), (-0.4059, 0.2344, -0.1875), (-0.4059, 0.2344, -0.02639), (-0.3315, 0.3315, -0.1875), (-0.3315, 0.3315, -0.02639), (-0.2344, 0.4059, -0.1875), (-0.2344, 0.4059, -0.02639), (-0.1213, 0.4528, -0.1875), (-0.1213, 0.4528, -0.02639)], [], [(48, 51, 50, 49), (49, 50, 53, 52), (52, 53, 55, 54), (54, 55, 57, 56), (56, 57, 59, 58), (58, 59, 61, 60), (60, 61, 63, 62), (62, 63, 65, 64), (64, 65, 67, 66), (66, 67, 69, 68), (68, 69, 71, 70), (70, 71, 73, 72), (72, 73, 75, 74), (74, 75, 77, 76), (76, 77, 79, 78), (78, 79, 81, 80), (80, 81, 83, 82), (82, 83, 85, 84), (84, 85, 87, 86), (86, 87, 89, 88), (88, 89, 91, 90), (90, 91, 93, 92), (47, 45, 44, 46), (92, 93, 95, 94), (94, 95, 51, 48), (1, 47, 46, 0), (2, 0, 48, 49), (1, 3, 50, 51), (4, 2, 49, 52), (3, 5, 53, 50), (6, 4, 52, 54), (5, 7, 55, 53), (8, 6, 54, 56), (7, 9, 57, 55), (10, 8, 56, 58), (9, 11, 59, 57), (12, 10, 58, 60), (11, 13, 61, 59), (14, 12, 60, 62), (13, 15, 63, 61), (16, 14, 62, 64), (15, 17, 65, 63), (18, 16, 64, 66), (17, 19, 67, 65), (20, 18, 66, 68), (19, 21, 69, 67), (22, 20, 68, 70), (21, 23, 71, 69), (24, 22, 70, 72), (23, 25, 73, 71), (26, 24, 72, 74), (25, 27, 75, 73), (28, 26, 74, 76), (27, 29, 77, 75), (30, 28, 76, 78), (29, 31, 79, 77), (32, 30, 78, 80), (31, 33, 81, 79), (34, 32, 80, 82), (33, 35, 83, 81), (36, 34, 82, 84), (35, 37, 85, 83), (38, 36, 84, 86), (37, 39, 87, 85), (40, 38, 86, 88), (39, 41, 89, 87), (42, 40, 88, 90), (41, 43, 91, 89), (44, 42, 90, 92), (43, 45, 93, 91), (46, 44, 92, 94), (45, 47, 95, 93), (0, 46, 94, 48), (47, 1, 51, 95), (45, 43, 42, 44), (43, 41, 40, 42), (41, 39, 38, 40), (39, 37, 36, 38), (37, 35, 34, 36), (35, 33, 32, 34), (33, 31, 30, 32), (31, 29, 28, 30), (29, 27, 26, 28), (27, 25, 24, 26), (25, 23, 22, 24), (23, 21, 20, 22), (21, 19, 18, 20), (19, 17, 16, 18), (17, 15, 14, 16), (15, 13, 12, 14), (13, 11, 10, 12), (11, 9, 8, 10), (9, 7, 6, 8), (7, 5, 4, 6), (5, 3, 2, 4), (3, 1, 0, 2)])
me_cylinder_001.polygons.foreach_set('use_smooth', [True] * 96)
_uv = me_cylinder_001.uv_layers.new(name='UVMap')
_uv.uv.foreach_set('vector', [0.6281, 0.8541, 0.6281, 0.98, 0.5803, 0.98, 0.5803, 0.8541, 0.5803, 0.8541, 0.5803, 0.98, 0.5325, 0.98, 0.5325, 0.8541, 0.5325, 0.8541, 0.5325, 0.98, 0.4847, 0.98, 0.4847, 0.8541, 0.4847, 0.8541, 0.4847, 0.98, 0.4369, 0.98, 0.4369, 0.8541, 0.4369, 0.8541, 0.4369, 0.98, 0.3891, 0.98, 0.3891, 0.8541, 0.3891, 0.8541, 0.3891, 0.98, 0.3413, 0.98, 0.3413, 0.8541, 0.6281, 0.8541, 0.6281, 0.98, 0.5803, 0.98, 0.5803, 0.8541, 0.5803, 0.8541, 0.5803, 0.98, 0.5325, 0.98, 0.5325, 0.8541, 0.5325, 0.8541, 0.5325, 0.98, 0.4847, 0.98, 0.4847, 0.8541, 0.4847, 0.8541, 0.4847, 0.98, 0.4369, 0.98, 0.4369, 0.8541, 0.4369, 0.8541, 0.4369, 0.98, 0.3891, 0.98, 0.3891, 0.8541, 0.3891, 0.8541, 0.3891, 0.98, 0.3413, 0.98, 0.3413, 0.8541, 0.6281, 0.8541, 0.6281, 0.98, 0.5803, 0.98, 0.5803, 0.8541, 0.5803, 0.8541, 0.5803, 0.98, 0.5325, 0.98, 0.5325, 0.8541, 0.5325, 0.8541, 0.5325, 0.98, 0.4847, 0.98, 0.4847, 0.8541, 0.4847, 0.8541, 0.4847, 0.98, 0.4369, 0.98, 0.4369, 0.8541, 0.4369, 0.8541, 0.4369, 0.98, 0.3891, 0.98, 0.3891, 0.8541, 0.3891, 0.8541, 0.3891, 0.98, 0.3413, 0.98, 0.3413, 0.8541, 0.6281, 0.8541, 0.6281, 0.98, 0.5803, 0.98, 0.5803, 0.8541, 0.5803, 0.8541, 0.5803, 0.98, 0.5325, 0.98, 0.5325, 0.8541, 0.5325, 0.8541, 0.5325, 0.98, 0.4847, 0.98, 0.4847, 0.8541, 0.4847, 0.8541, 0.4847, 0.98, 0.4369, 0.98, 0.4369, 0.8541, 0.2525, 0.9605, 0.207, 0.9605, 0.207, 0.8358, 0.2525, 0.8358, 0.4369, 0.8541, 0.4369, 0.98, 0.3891, 0.98, 0.3891, 0.8541, 0.3891, 0.8541, 0.3891, 0.98, 0.3413, 0.98, 0.3413, 0.8541, 0.2979, 0.9605, 0.2525, 0.9605, 0.2525, 0.8358, 0.2979, 0.8358, 0.07054, 0.8358, 0.02506, 0.8358, 0.02506, 0.8163, 0.07054, 0.8163, 0.02506, 0.9605, 0.07054, 0.9605, 0.07054, 0.98, 0.02506, 0.98, 0.116, 0.8358, 0.07054, 0.8358, 0.07054, 0.8163, 0.116, 0.8163, 0.07054, 0.9605, 0.116, 0.9605, 0.116, 0.98, 0.07054, 0.98, 0.1615, 0.8358, 0.116, 0.8358, 0.116, 0.8163, 0.1615, 0.8163, 0.116, 0.9605, 0.1615, 0.9605, 0.1615, 0.98, 0.116, 0.98, 0.207, 0.8358, 0.1615, 0.8358, 0.1615, 0.8163, 0.207, 0.8163, 0.1615, 0.9605, 0.207, 0.9605, 0.207, 0.98, 0.1615, 0.98, 0.2525, 0.8358, 0.207, 0.8358, 0.207, 0.8163, 0.2525, 0.8163, 0.207, 0.9605, 0.2525, 0.9605, 0.2525, 0.98, 0.207, 0.98, 0.2979, 0.8358, 0.2525, 0.8358, 0.2525, 0.8163, 0.2979, 0.8163, 0.2525, 0.9605, 0.2979, 0.9605, 0.2979, 0.98, 0.2525, 0.98, 0.07054, 0.8358, 0.02506, 0.8358, 0.02506, 0.8163, 0.07054, 0.8163, 0.02506, 0.9605, 0.07054, 0.9605, 0.07054, 0.98, 0.02506, 0.98, 0.116, 0.8358, 0.07054, 0.8358, 0.07054, 0.8163, 0.116, 0.8163, 0.07054, 0.9605, 0.116, 0.9605, 0.116, 0.98, 0.07054, 0.98, 0.1615, 0.8358, 0.116, 0.8358, 0.116, 0.8163, 0.1615, 0.8163, 0.116, 0.9605, 0.1615, 0.9605, 0.1615, 0.98, 0.116, 0.98, 0.207, 0.8358, 0.1615, 0.8358, 0.1615, 0.8163, 0.207, 0.8163, 0.1615, 0.9605, 0.207, 0.9605, 0.207, 0.98, 0.1615, 0.98, 0.2525, 0.8358, 0.207, 0.8358, 0.207, 0.8163, 0.2525, 0.8163, 0.207, 0.9605, 0.2525, 0.9605, 0.2525, 0.98, 0.207, 0.98, 0.2979, 0.8358, 0.2525, 0.8358, 0.2525, 0.8163, 0.2979, 0.8163, 0.2525, 0.9605, 0.2979, 0.9605, 0.2979, 0.98, 0.2525, 0.98, 0.07054, 0.8358, 0.02506, 0.8358, 0.02506, 0.8163, 0.07054, 0.8163, 0.02506, 0.9605, 0.07054, 0.9605, 0.07054, 0.98, 0.02506, 0.98, 0.116, 0.8358, 0.07054, 0.8358, 0.07054, 0.8163, 0.116, 0.8163, 0.07054, 0.9605, 0.116, 0.9605, 0.116, 0.98, 0.07054, 0.98, 0.1615, 0.8358, 0.116, 0.8358, 0.116, 0.8163, 0.1615, 0.8163, 0.116, 0.9605, 0.1615, 0.9605, 0.1615, 0.98, 0.116, 0.98, 0.207, 0.8358, 0.1615, 0.8358, 0.1615, 0.8163, 0.207, 0.8163, 0.1615, 0.9605, 0.207, 0.9605, 0.207, 0.98, 0.1615, 0.98, 0.2525, 0.8358, 0.207, 0.8358, 0.207, 0.8163, 0.2525, 0.8163, 0.207, 0.9605, 0.2525, 0.9605, 0.2525, 0.98, 0.207, 0.98, 0.2979, 0.8358, 0.2525, 0.8358, 0.2525, 0.8163, 0.2979, 0.8163, 0.2525, 0.9605, 0.2979, 0.9605, 0.2979, 0.98, 0.2525, 0.98, 0.07054, 0.8358, 0.02506, 0.8358, 0.02506, 0.8163, 0.07054, 0.8163, 0.02506, 0.9605, 0.07054, 0.9605, 0.07054, 0.98, 0.02506, 0.98, 0.116, 0.8358, 0.07054, 0.8358, 0.07054, 0.8163, 0.116, 0.8163, 0.07054, 0.9605, 0.116, 0.9605, 0.116, 0.98, 0.07054, 0.98, 0.1615, 0.8358, 0.116, 0.8358, 0.116, 0.8163, 0.1615, 0.8163, 0.116, 0.9605, 0.1615, 0.9605, 0.1615, 0.98, 0.116, 0.98, 0.207, 0.8358, 0.1615, 0.8358, 0.1615, 0.8163, 0.207, 0.8163, 0.1615, 0.9605, 0.207, 0.9605, 0.207, 0.98, 0.1615, 0.98, 0.2525, 0.8358, 0.207, 0.8358, 0.207, 0.8163, 0.2525, 0.8163, 0.207, 0.9605, 0.2525, 0.9605, 0.2525, 0.98, 0.207, 0.98, 0.2979, 0.8358, 0.2525, 0.8358, 0.2525, 0.8163, 0.2979, 0.8163, 0.2525, 0.9605, 0.2979, 0.9605, 0.2979, 0.98, 0.2525, 0.98, 0.207, 0.9605, 0.1615, 0.9605, 0.1615, 0.8358, 0.207, 0.8358, 0.1615, 0.9605, 0.116, 0.9605, 0.116, 0.8358, 0.1615, 0.8358, 0.116, 0.9605, 0.07054, 0.9605, 0.07054, 0.8358, 0.116, 0.8358, 0.07054, 0.9605, 0.02506, 0.9605, 0.02506, 0.8358, 0.07054, 0.8358, 0.2979, 0.9605, 0.2525, 0.9605, 0.2525, 0.8358, 0.2979, 0.8358, 0.2525, 0.9605, 0.207, 0.9605, 0.207, 0.8358, 0.2525, 0.8358, 0.207, 0.9605, 0.1615, 0.9605, 0.1615, 0.8358, 0.207, 0.8358, 0.1615, 0.9605, 0.116, 0.9605, 0.116, 0.8358, 0.1615, 0.8358, 0.116, 0.9605, 0.07054, 0.9605, 0.07054, 0.8358, 0.116, 0.8358, 0.07054, 0.9605, 0.02506, 0.9605, 0.02506, 0.8358, 0.07054, 0.8358, 0.2979, 0.9605, 0.2525, 0.9605, 0.2525, 0.8358, 0.2979, 0.8358, 0.2525, 0.9605, 0.207, 0.9605, 0.207, 0.8358, 0.2525, 0.8358, 0.207, 0.9605, 0.1615, 0.9605, 0.1615, 0.8358, 0.207, 0.8358, 0.1615, 0.9605, 0.116, 0.9605, 0.116, 0.8358, 0.1615, 0.8358, 0.116, 0.9605, 0.07054, 0.9605, 0.07054, 0.8358, 0.116, 0.8358, 0.07054, 0.9605, 0.02506, 0.9605, 0.02506, 0.8358, 0.07054, 0.8358, 0.2979, 0.9605, 0.2525, 0.9605, 0.2525, 0.8358, 0.2979, 0.8358, 0.2525, 0.9605, 0.207, 0.9605, 0.207, 0.8358, 0.2525, 0.8358, 0.207, 0.9605, 0.1615, 0.9605, 0.1615, 0.8358, 0.207, 0.8358, 0.1615, 0.9605, 0.116, 0.9605, 0.116, 0.8358, 0.1615, 0.8358, 0.116, 0.9605, 0.07054, 0.9605, 0.07054, 0.8358, 0.116, 0.8358, 0.07054, 0.9605, 0.02506, 0.9605, 0.02506, 0.8358, 0.07054, 0.8358])
me_cylinder_001.materials.append(mat_m)
me_cylinder_001.update()
me_cylinder_002 = bpy.data.meshes.new('Cylinder.002')
me_cylinder_002.from_pydata([(-0.09324, 0.4688, -0.1875), (-0.1193, 0.6, 0.1875), (0.09324, 0.4688, -0.1875), (0.1193, 0.6, 0.1875), (0.2655, 0.3974, -0.1875), (0.3399, 0.5087, 0.1875), (0.3974, 0.2655, -0.1875), (0.5087, 0.3399, 0.1875), (0.4688, 0.09324, -0.1875), (0.6, 0.1193, 0.1875), (0.4688, -0.09324, -0.1875), (0.6, -0.1193, 0.1875), (0.3974, -0.2655, -0.1875), (0.5087, -0.3399, 0.1875), (0.2655, -0.3974, -0.1875), (0.3399, -0.5087, 0.1875), (0.09324, -0.4688, -0.1875), (0.1193, -0.6, 0.1875), (-0.09324, -0.4688, -0.1875), (-0.1193, -0.6, 0.1875), (-0.2655, -0.3974, -0.1875), (-0.3399, -0.5087, 0.1875), (-0.3974, -0.2655, -0.1875), (-0.5087, -0.3399, 0.1875), (-0.4688, -0.09324, -0.1875), (-0.6, -0.1193, 0.1875), (-0.4688, 0.09324, -0.1875), (-0.6, 0.1193, 0.1875), (-0.3974, 0.2655, -0.1875), (-0.5087, 0.3399, 0.1875), (-0.2655, 0.3974, -0.1875), (-0.3399, 0.5087, 0.1875)], [], [(0, 1, 3, 2), (2, 3, 5, 4), (4, 5, 7, 6), (6, 7, 9, 8), (8, 9, 11, 10), (10, 11, 13, 12), (12, 13, 15, 14), (14, 15, 17, 16), (16, 17, 19, 18), (18, 19, 21, 20), (20, 21, 23, 22), (22, 23, 25, 24), (24, 25, 27, 26), (26, 27, 29, 28), (3, 1, 31, 29, 27, 25, 23, 21, 19, 17, 15, 13, 11, 9, 7, 5), (28, 29, 31, 30), (30, 31, 1, 0), (0, 2, 4, 6, 8, 10, 12, 14, 16, 18, 20, 22, 24, 26, 28, 30)])
_uv = me_cylinder_002.uv_layers.new(name='UVMap')
_uv.uv.foreach_set('vector', [1.0, 0.5, 1.0, 1.0, 0.9375, 1.0, 0.9375, 0.5, 0.9375, 0.5, 0.9375, 1.0, 0.875, 1.0, 0.875, 0.5, 0.875, 0.5, 0.875, 1.0, 0.8125, 1.0, 0.8125, 0.5, 0.8125, 0.5, 0.8125, 1.0, 0.75, 1.0, 0.75, 0.5, 0.75, 0.5, 0.75, 1.0, 0.6875, 1.0, 0.6875, 0.5, 0.6875, 0.5, 0.6875, 1.0, 0.625, 1.0, 0.625, 0.5, 0.625, 0.5, 0.625, 1.0, 0.5625, 1.0, 0.5625, 0.5, 0.5625, 0.5, 0.5625, 1.0, 0.5, 1.0, 0.5, 0.5, 0.5, 0.5, 0.5, 1.0, 0.4375, 1.0, 0.4375, 0.5, 0.4375, 0.5, 0.4375, 1.0, 0.375, 1.0, 0.375, 0.5, 0.375, 0.5, 0.375, 1.0, 0.3125, 1.0, 0.3125, 0.5, 0.3125, 0.5, 0.3125, 1.0, 0.25, 1.0, 0.25, 0.5, 0.25, 0.5, 0.25, 1.0, 0.1875, 1.0, 0.1875, 0.5, 0.1875, 0.5, 0.1875, 1.0, 0.125, 1.0, 0.125, 0.5, 0.3418, 0.4717, 0.25, 0.49, 0.1582, 0.4717, 0.08029, 0.4197, 0.02827, 0.3418, 0.01, 0.25, 0.02827, 0.1582, 0.08029, 0.08029, 0.1582, 0.02827, 0.25, 0.01, 0.3418, 0.02827, 0.4197, 0.08029, 0.4717, 0.1582, 0.49, 0.25, 0.4717, 0.3418, 0.4197, 0.4197, 0.125, 0.5, 0.125, 1.0, 0.0625, 1.0, 0.0625, 0.5, 0.0625, 0.5, 0.0625, 1.0, 0.0, 1.0, 0.0, 0.5, 0.75, 0.49, 0.8418, 0.4717, 0.9197, 0.4197, 0.9717, 0.3418, 0.99, 0.25, 0.9717, 0.1582, 0.9197, 0.08029, 0.8418, 0.02827, 0.75, 0.01, 0.6582, 0.02827, 0.5803, 0.08029, 0.5283, 0.1582, 0.51, 0.25, 0.5283, 0.3418, 0.5803, 0.4197, 0.6582, 0.4717])
me_cylinder_002.update()

# ---- objects
ob_mesh = bpy.data.objects.new('mesh', me_cylinder)
ob_mesh_fairing = bpy.data.objects.new('mesh_fairing', me_cylinder_001)
ob_collider = bpy.data.objects.new('collider', me_cylinder_002)

# ---- transforms, parenting, visibility, modifiers, constraints
ob_mesh.location = (0.0, 0.0, 0.0)
_m = ob_mesh.modifiers.new('Auto Smooth', 'NODES')
_m.node_group = ng_auto_smooth
_gi = [s.identifier for s in ng_auto_smooth.interface.items_tree if s.item_type == 'SOCKET' and s.in_out == 'INPUT']
_m[_gi[1]] = 1.047  # Angle
ob_mesh_fairing.location = (0.0, 0.0, 0.0)
_m = ob_mesh_fairing.modifiers.new('Auto Smooth', 'NODES')
_m.node_group = ng_auto_smooth
_gi = [s.identifier for s in ng_auto_smooth.interface.items_tree if s.item_type == 'SOCKET' and s.in_out == 'INPUT']
_m[_gi[1]] = 0.5236  # Angle
ob_collider.location = (0.0, 0.0, 0.0)

# ---- collection membership
col_collection.objects.link(ob_mesh)
col_collection.objects.link(ob_mesh_fairing)
col_collection.objects.link(ob_collider)

# ---- scene / render settings (as saved in the file)
scene.frame_start = 1; scene.frame_end = 250; scene.frame_set(1)
scene.render.engine = 'CYCLES'
scene.cycles.sampling_pattern = 'TABULATED_SOBOL'
scene.cycles.use_light_tree = False
scene.cycles.bake_type = 'AO'
scene.eevee.use_gtao = True
scene.eevee.gtao_distance = 1.0
scene.view_settings.view_transform = 'Filmic'
bpy.context.view_layer.update()

# ---- added for rendering (the .blend has no active camera and no usable light): camera, sun
cam_auto = bpy.data.cameras.new('AutoCamera')
cam_auto.lens = 50.0
cam_auto.sensor_width = 36.0
cam_auto.clip_end = 1000.0
ob_auto_camera = bpy.data.objects.new('AutoCamera', cam_auto)
scene.collection.objects.link(ob_auto_camera)
ob_auto_camera.location = (1.67198, -2.00637, 1.33758)
ob_auto_camera.rotation_euler = (1.09748, -7.21219e-08, 0.694738)
scene.camera = ob_auto_camera
light_auto_sun = bpy.data.lights.new('AutoSun', 'SUN')
light_auto_sun.energy = 3.0
light_auto_sun.angle = 0.0523599
ob_auto_sun = bpy.data.objects.new('AutoSun', light_auto_sun)
scene.collection.objects.link(ob_auto_sun)
ob_auto_sun.rotation_euler = (0.872665, 0.174533, 0.523599)
bpy.context.view_layer.update()
